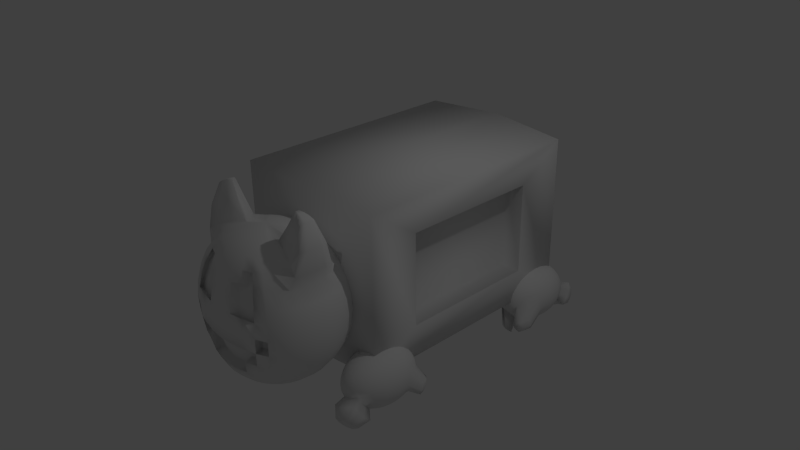 # Source: NyanCat.blend  (saved by Blender 2.68.0; exported with 4.5.12 LTS)
import bpy
from mathutils import Matrix  # noqa: F401  (used for matrix-valued properties, if any)

bpy.ops.wm.read_factory_settings(use_empty=True)
scene = bpy.context.scene
scene.name = 'Scene'

# ---- collections
col_collection_1 = bpy.data.collections.new('Collection 1'); scene.collection.children.link(col_collection_1)

# ---- materials (node trees are filled in below, after node groups)
mat_material = bpy.data.materials.new('Material')
mat_material.alpha_threshold = 0.0
mat_material.use_transparent_shadow = False
mat_material.roughness = 0.5
mat_material.line_color = (0.0, 0.0, 0.0, 1.0)

# ---- material node trees

# ---- world
world_world = bpy.data.worlds.new('World'); scene.world = world_world
world_world.color = (0.05088, 0.05088, 0.05088)
world_world.use_sun_shadow = False
world_world.sun_shadow_jitter_overblur = 0.0
world_world.cycles.sampling_method = 'MANUAL'
world_world.cycles.sample_map_resolution = 256

# ---- cameras
cam_camera = bpy.data.cameras.new('Camera')
cam_camera.clip_end = 100.0
cam_camera.lens = 35.0
cam_camera.sensor_width = 32.0
cam_camera.sensor_height = 18.0
cam_camera.ortho_scale = 7.314
cam_camera.dof.focus_distance = 0.0
cam_camera.dof.aperture_fstop = 128.0

# ---- lights
light_lamp = bpy.data.lights.new('Lamp', 'POINT')
light_lamp.transmission_factor = 0.0
light_lamp.cutoff_distance = 30.0
light_lamp.energy = 100.0
light_lamp.shadow_buffer_clip_start = 1.001
light_lamp.shadow_soft_size = 0.1
light_lamp.shadow_maximum_resolution = 0.006
light_lamp.use_absolute_resolution = True
light_lamp.cycles.use_multiple_importance_sampling = False

# ---- meshes
me_sphere_001 = bpy.data.meshes.new('Sphere.001')
me_sphere_001.from_pydata([(0.8253, -1.411, -0.5945), (0.7719, -1.411, -0.6438), (0.7291, -1.411, -0.7026), (0.6986, -1.411, -0.7686), (0.6816, -1.411, -0.8394), (0.6787, -1.411, -0.912), (0.69, -1.411, -0.9838), (0.7152, -1.411, -1.052), (0.7531, -1.411, -1.114), (0.8025, -1.411, -1.168), (0.8613, -1.411, -1.21), (0.9273, -1.411, -1.241), (0.998, -1.411, -1.258), (1.071, -1.411, -1.261), (1.143, -1.411, -1.249), (0.8302, -1.373, -0.5921), (0.7816, -1.336, -0.6391), (0.7432, -1.302, -0.6958), (0.7166, -1.272, -0.7599), (0.7027, -1.248, -0.8291), (0.7022, -1.23, -0.9006), (0.715, -1.218, -0.9718), (0.7406, -1.215, -1.04), (0.7781, -1.218, -1.102), (0.826, -1.23, -1.156), (0.8824, -1.248, -1.2), (0.9453, -1.272, -1.232), (1.012, -1.302, -1.251), (1.08, -1.336, -1.256), (1.147, -1.373, -1.247), (1.211, -1.411, -1.224), (0.8444, -1.34, -0.5852), (0.8093, -1.272, -0.6257), (0.7834, -1.21, -0.6763), (0.7678, -1.155, -0.7352), (0.7629, -1.11, -0.8), (0.769, -1.076, -0.8683), (0.786, -1.055, -0.9374), (0.813, -1.048, -1.005), (0.8491, -1.055, -1.068), (0.9965, -1.155, -1.207), (1.052, -1.21, -1.231), (1.108, -1.272, -1.243), (1.162, -1.34, -1.24), (0.8655, -1.318, -0.575), (0.8507, -1.23, -0.6056), (0.8436, -1.148, -0.6472), (0.8443, -1.076, -0.6981), (0.853, -1.017, -0.7563), (0.8691, -0.9734, -0.8198), (0.8922, -0.9464, -0.8859), (0.9213, -0.9373, -0.9523), (0.9553, -0.9464, -1.016), (0.9929, -0.9734, -1.075), (1.033, -1.017, -1.127), (1.073, -1.076, -1.17), (1.113, -1.148, -1.202), (1.15, -1.23, -1.222), (1.183, -1.318, -1.23), (0.8904, -1.311, -0.5629), (0.8996, -1.215, -0.5819), (0.9146, -1.126, -0.6128), (0.9347, -1.048, -0.6543), (0.9592, -0.9847, -0.7049), (0.9872, -0.9373, -0.7626), (1.017, -0.9081, -0.8252), (1.049, -0.8983, -0.8904), (1.081, -0.9081, -0.9555), (1.111, -0.9373, -1.018), (1.139, -0.9847, -1.076), (1.163, -1.048, -1.126), (1.184, -1.126, -1.168), (1.198, -1.215, -1.199), (1.208, -1.311, -1.218), (0.9153, -1.318, -0.5508), (0.9485, -1.23, -0.5582), (0.9856, -1.148, -0.5784), (1.025, -1.076, -0.6105), (1.065, -1.017, -0.6534), (1.105, -0.9734, -0.7054), (1.143, -0.9464, -0.7645), (1.177, -0.9373, -0.8285), (1.206, -0.9464, -0.8948), (1.229, -0.9734, -0.9609), (1.245, -1.017, -1.024), (1.254, -1.076, -1.083), (1.254, -1.148, -1.134), (1.247, -1.23, -1.175), (1.233, -1.318, -1.206), (0.9365, -1.34, -0.5406), (0.99, -1.272, -0.5382), (1.046, -1.21, -0.5492), (1.102, -1.155, -0.5734), (1.155, -1.11, -0.6098), (1.205, -1.076, -0.6569), (1.249, -1.055, -0.7131), (1.285, -1.048, -0.776), (1.312, -1.055, -0.8433), (1.33, -1.155, -1.046), (1.315, -1.21, -1.104), (1.289, -1.272, -1.155), (1.254, -1.34, -1.195), (0.9506, -1.373, -0.5338), (1.018, -1.336, -0.5247), (1.086, -1.302, -0.5298), (1.153, -1.272, -0.5486), (1.216, -1.248, -0.5806), (1.272, -1.23, -0.6246), (1.32, -1.218, -0.6787), (1.357, -1.215, -0.7409), (1.383, -1.218, -0.809), (1.396, -1.23, -0.8801), (1.395, -1.248, -0.9516), (1.382, -1.272, -1.021), (1.355, -1.302, -1.085), (1.316, -1.336, -1.142), (1.268, -1.373, -1.189), (0.9556, -1.411, -0.5314), (1.027, -1.411, -0.52), (1.1, -1.411, -0.5229), (1.171, -1.411, -0.5399), (1.237, -1.411, -0.5704), (1.296, -1.411, -0.6132), (1.345, -1.411, -0.6666), (1.383, -1.411, -0.7286), (1.408, -1.411, -0.7969), (1.419, -1.411, -0.8687), (1.416, -1.411, -0.9414), (1.399, -1.411, -1.012), (1.369, -1.411, -1.078), (1.326, -1.411, -1.137), (1.273, -1.411, -1.186), (0.9506, -1.449, -0.5338), (1.018, -1.486, -0.5247), (1.086, -1.52, -0.5298), (1.153, -1.55, -0.5486), (1.216, -1.574, -0.5806), (1.272, -1.592, -0.6246), (1.32, -1.603, -0.6787), (1.357, -1.607, -0.7409), (1.383, -1.603, -0.809), (1.396, -1.592, -0.8801), (1.395, -1.574, -0.9516), (1.382, -1.55, -1.021), (1.355, -1.52, -1.085), (1.316, -1.486, -1.142), (1.268, -1.449, -1.189), (0.9365, -1.482, -0.5406), (0.99, -1.55, -0.5382), (1.046, -1.612, -0.5492), (1.102, -1.667, -0.5734), (1.155, -1.712, -0.6098), (1.205, -1.746, -0.6569), (1.249, -1.766, -0.7131), (1.285, -1.773, -0.776), (1.312, -1.766, -0.8433), (1.329, -1.746, -0.9125), (1.335, -1.712, -0.9808), (1.33, -1.667, -1.046), (1.315, -1.612, -1.104), (1.289, -1.55, -1.155), (1.254, -1.482, -1.195), (0.9153, -1.503, -0.5508), (0.9485, -1.592, -0.5582), (0.9856, -1.674, -0.5784), (1.025, -1.746, -0.6105), (1.065, -1.805, -0.6534), (1.105, -1.848, -0.7054), (1.143, -1.875, -0.7645), (1.177, -1.884, -0.8285), (1.206, -1.875, -0.8948), (1.229, -1.848, -0.9609), (1.245, -1.805, -1.024), (1.254, -1.746, -1.083), (1.254, -1.674, -1.134), (1.247, -1.592, -1.175), (1.233, -1.503, -1.206), (0.8904, -1.511, -0.5629), (0.8996, -1.607, -0.5819), (0.9146, -1.696, -0.6128), (0.9347, -1.773, -0.6543), (0.9592, -1.837, -0.7049), (0.9872, -1.884, -0.7626), (1.017, -1.914, -0.8252), (1.049, -1.923, -0.8904), (1.081, -1.914, -0.9555), (1.288, -2.066, -1.118), (1.267, -2.089, -1.06), (1.163, -1.773, -1.126), (1.184, -1.696, -1.168), (1.198, -1.607, -1.199), (1.208, -1.511, -1.218), (0.8655, -1.503, -0.575), (0.8507, -1.592, -0.6056), (0.8436, -1.674, -0.6472), (0.8443, -1.746, -0.6981), (0.853, -1.805, -0.7563), (0.8691, -1.848, -0.8198), (0.8922, -1.875, -0.8859), (0.9213, -1.884, -0.9523), (0.9553, -1.875, -1.016), (0.9929, -1.848, -1.075), (1.033, -1.805, -1.127), (1.073, -1.746, -1.17), (1.113, -1.674, -1.202), (1.15, -1.592, -1.222), (1.183, -1.503, -1.23), (0.8873, -1.411, -0.5565), (0.8444, -1.482, -0.5852), (0.8093, -1.55, -0.6257), (0.7834, -1.612, -0.6763), (0.7678, -1.667, -0.7352), (0.7629, -1.712, -0.8), (0.769, -1.746, -0.8683), (0.786, -1.766, -0.9374), (0.813, -1.773, -1.005), (0.8491, -1.766, -1.068), (0.8928, -1.746, -1.124), (0.9426, -1.712, -1.171), (0.9965, -1.667, -1.207), (1.052, -1.612, -1.231), (1.108, -1.55, -1.243), (1.162, -1.482, -1.24), (0.8302, -1.449, -0.5921), (0.7816, -1.486, -0.6391), (0.7432, -1.52, -0.6958), (0.7166, -1.55, -0.7599), (0.7027, -1.574, -0.8291), (0.7022, -1.592, -0.9006), (0.715, -1.603, -0.9718), (0.7406, -1.607, -1.04), (0.7781, -1.603, -1.102), (0.826, -1.592, -1.156), (0.8824, -1.574, -1.2), (0.9453, -1.55, -1.232), (1.012, -1.52, -1.251), (1.08, -1.486, -1.256), (1.147, -1.449, -1.247), (1.276, -1.994, -0.9161), (1.308, -1.957, -1.008), (1.331, -1.896, -1.096), (1.343, -1.814, -1.177), (1.102, -2.047, -1.0), (1.217, -1.853, -1.238), (0.9285, -1.994, -1.085), (0.9806, -1.957, -1.167), (1.036, -1.896, -1.239), (1.092, -1.814, -1.298), (1.302, -2.027, -1.174), (1.309, -1.975, -1.225), (1.157, -2.123, -1.114), (1.184, -2.097, -1.169), (1.208, -2.056, -1.219), (1.23, -2.0, -1.264), (1.047, -2.089, -1.167), (1.08, -2.066, -1.219), (1.115, -2.027, -1.265), (1.151, -1.975, -1.302), (0.9644, -1.007, -1.251), (0.9977, -1.014, -1.289), (1.037, -1.027, -1.319), (1.081, -1.044, -1.341), (1.014, -0.8934, -1.227), (1.044, -0.9077, -1.266), (1.079, -0.9309, -1.299), (1.116, -0.9622, -1.324), (1.087, -0.8177, -1.191), (1.114, -0.8364, -1.232), (1.141, -0.8668, -1.269), (1.169, -0.9077, -1.298), (1.261, -0.8177, -1.107), (1.277, -0.8364, -1.153), (1.289, -0.8668, -1.197), (1.295, -0.9077, -1.238), (1.335, -0.8934, -1.071), (1.347, -0.9077, -1.119), (1.351, -0.9309, -1.167), (1.348, -0.9622, -1.212), (1.385, -1.007, -1.048), (1.393, -1.014, -1.097), (1.393, -1.027, -1.147), (1.383, -1.044, -1.195)], [], [(13, 12, 27, 28), (7, 6, 21, 22), (1, 0, 15, 16), (14, 13, 28, 29), (8, 7, 22, 23), (2, 1, 16, 17), (9, 8, 23, 24), (3, 2, 17, 18), (10, 9, 24, 25), (4, 3, 18, 19), (11, 10, 25, 26), (5, 4, 19, 20), (12, 11, 26, 27), (6, 5, 20, 21), (111, 112, 280, 279), (18, 17, 33, 34), (55, 40, 265, 269), (19, 18, 34, 35), (85, 84, 272, 273), (20, 19, 35, 36), (27, 26, 40, 41), (21, 20, 36, 37), (28, 27, 41, 42), (22, 21, 37, 38), (16, 15, 31, 32), (29, 28, 42, 43), (23, 22, 38, 39), (17, 16, 32, 33), (42, 41, 56, 57), (38, 37, 50, 51), (32, 31, 44, 45), (43, 42, 57, 58), (39, 38, 51, 52), (33, 32, 45, 46), (98, 85, 273, 277), (34, 33, 46, 47), (24, 23, 258, 259), (35, 34, 47, 48), (39, 52, 266, 262), (36, 35, 48, 49), (41, 40, 55, 56), (37, 36, 49, 50), (55, 54, 69, 70), (49, 48, 63, 64), (56, 55, 70, 71), (50, 49, 64, 65), (57, 56, 71, 72), (51, 50, 65, 66), (45, 44, 59, 60), (58, 57, 72, 73), (52, 51, 66, 67), (46, 45, 60, 61), (53, 52, 67, 68), (47, 46, 61, 62), (54, 53, 68, 69), (48, 47, 62, 63), (68, 67, 82, 83), (62, 61, 76, 77), (69, 68, 83, 84), (63, 62, 77, 78), (70, 69, 84, 85), (64, 63, 78, 79), (71, 70, 85, 86), (65, 64, 79, 80), (72, 71, 86, 87), (66, 65, 80, 81), (60, 59, 74, 75), (73, 72, 87, 88), (67, 66, 81, 82), (61, 60, 75, 76), (87, 86, 99, 100), (81, 80, 95, 96), (75, 74, 89, 90), (88, 87, 100, 101), (82, 81, 96, 97), (76, 75, 90, 91), (110, 111, 279, 278), (77, 76, 91, 92), (84, 83, 271, 272), (78, 77, 92, 93), (82, 97, 274, 270), (79, 78, 93, 94), (86, 85, 98, 99), (80, 79, 94, 95), (54, 55, 269, 268), (94, 93, 106, 107), (99, 98, 113, 114), (95, 94, 107, 108), (100, 99, 114, 115), (96, 95, 108, 109), (90, 89, 102, 103), (101, 100, 115, 116), (97, 96, 109, 110), (91, 90, 103, 104), (83, 82, 270, 271), (92, 91, 104, 105), (53, 54, 268, 267), (93, 92, 105, 106), (104, 103, 118, 119), (111, 110, 125, 126), (105, 104, 119, 120), (112, 111, 126, 127), (106, 105, 120, 121), (113, 112, 127, 128), (107, 106, 121, 122), (114, 113, 128, 129), (108, 107, 122, 123), (115, 114, 129, 130), (109, 108, 123, 124), (103, 102, 117, 118), (116, 115, 130, 131), (110, 109, 124, 125), (123, 122, 137, 138), (130, 129, 144, 145), (124, 123, 138, 139), (118, 117, 132, 133), (131, 130, 145, 146), (125, 124, 139, 140), (119, 118, 133, 134), (126, 125, 140, 141), (120, 119, 134, 135), (127, 126, 141, 142), (121, 120, 135, 136), (128, 127, 142, 143), (122, 121, 136, 137), (129, 128, 143, 144), (142, 141, 156, 157), (136, 135, 150, 151), (143, 142, 157, 158), (137, 136, 151, 152), (144, 143, 158, 159), (138, 137, 152, 153), (145, 144, 159, 160), (139, 138, 153, 154), (133, 132, 147, 148), (146, 145, 160, 161), (140, 139, 154, 155), (134, 133, 148, 149), (141, 140, 155, 156), (135, 134, 149, 150), (161, 160, 175, 176), (155, 154, 169, 170), (149, 148, 163, 164), (156, 155, 170, 171), (150, 149, 164, 165), (157, 156, 171, 172), (151, 150, 165, 166), (158, 157, 172, 173), (152, 151, 166, 167), (159, 158, 173, 174), (153, 152, 167, 168), (160, 159, 174, 175), (154, 153, 168, 169), (148, 147, 162, 163), (174, 173, 188, 189), (168, 167, 182, 183), (175, 174, 189, 190), (169, 168, 183, 184), (163, 162, 177, 178), (176, 175, 190, 191), (170, 169, 184, 185), (164, 163, 178, 179), (171, 170, 238, 239), (165, 164, 179, 180), (202, 203, 247, 246), (166, 165, 180, 181), (188, 173, 241, 243), (167, 166, 181, 182), (201, 202, 246, 245), (181, 180, 195, 196), (185, 200, 244, 242), (182, 181, 196, 197), (189, 188, 203, 204), (183, 182, 197, 198), (190, 189, 204, 205), (184, 183, 198, 199), (178, 177, 192, 193), (191, 190, 205, 206), (185, 184, 199, 200), (179, 178, 193, 194), (200, 201, 245, 244), (180, 179, 194, 195), (206, 205, 221, 222), (200, 199, 215, 216), (194, 193, 209, 210), (201, 200, 216, 217), (195, 194, 210, 211), (202, 201, 217, 218), (196, 195, 211, 212), (203, 202, 218, 219), (197, 196, 212, 213), (204, 203, 219, 220), (198, 197, 213, 214), (205, 204, 220, 221), (199, 198, 214, 215), (193, 192, 208, 209), (220, 219, 234, 235), (214, 213, 228, 229), (221, 220, 235, 236), (215, 214, 229, 230), (209, 208, 223, 224), (222, 221, 236, 237), (216, 215, 230, 231), (210, 209, 224, 225), (217, 216, 231, 232), (211, 210, 225, 226), (218, 217, 232, 233), (212, 211, 226, 227), (219, 218, 233, 234), (213, 212, 227, 228), (30, 14, 29), (0, 207, 15), (30, 29, 43), (15, 207, 31), (30, 43, 58), (31, 207, 44), (44, 207, 59), (30, 58, 73), (30, 73, 88), (59, 207, 74), (30, 88, 101), (74, 207, 89), (89, 207, 102), (30, 101, 116), (30, 116, 131), (102, 207, 117), (117, 207, 132), (30, 131, 146), (132, 207, 147), (30, 146, 161), (30, 161, 176), (147, 207, 162), (162, 207, 177), (30, 176, 191), (177, 207, 192), (30, 191, 206), (30, 206, 222), (192, 207, 208), (208, 207, 223), (30, 222, 237), (233, 232, 9, 10), (227, 226, 3, 4), (234, 233, 10, 11), (228, 227, 4, 5), (235, 234, 11, 12), (229, 228, 5, 6), (223, 207, 0), (236, 235, 12, 13), (230, 229, 6, 7), (224, 223, 0, 1), (237, 236, 13, 14), (231, 230, 7, 8), (225, 224, 1, 2), (30, 237, 14), (232, 231, 8, 9), (226, 225, 2, 3), (240, 239, 186, 248), (238, 242, 250, 187), (239, 238, 187, 186), (243, 241, 249, 253), (246, 247, 257, 256), (245, 246, 256, 255), (203, 188, 243, 247), (170, 185, 242, 238), (172, 171, 239, 240), (173, 172, 240, 241), (186, 187, 250, 251), (248, 186, 251, 252), (249, 248, 252, 253), (252, 251, 255, 256), (253, 252, 256, 257), (251, 250, 254, 255), (241, 240, 248, 249), (247, 243, 253, 257), (242, 244, 254, 250), (244, 245, 255, 254), (259, 258, 262, 263), (260, 259, 263, 264), (261, 260, 264, 265), (263, 262, 266, 267), (264, 263, 267, 268), (265, 264, 268, 269), (271, 270, 274, 275), (272, 271, 275, 276), (273, 272, 276, 277), (277, 276, 280, 281), (275, 274, 278, 279), (276, 275, 279, 280), (23, 39, 262, 258), (25, 24, 259, 260), (97, 110, 278, 274), (113, 98, 277, 281), (40, 26, 261, 265), (112, 113, 281, 280), (26, 25, 260, 261), (52, 53, 267, 266)])
me_sphere_001.polygons.foreach_set('use_smooth', [True] * 296)
_uv = me_sphere_001.uv_layers.new(name='UVMap')
_uv.uv.foreach_set('vector', [0.6811, 0.6981, 0.6519, 0.7132, 0.6356, 0.662, 0.6698, 0.6628, 0.5227, 0.3509, 0.4892, 0.363, 0.4552, 0.2767, 0.488, 0.2629, 0.3825, 0.6854, 0.4157, 0.6905, 0.4157, 0.7095, 0.3825, 0.7225, 0.7123, 0.6824, 0.6811, 0.6981, 0.6698, 0.6628, 0.7065, 0.6644, 0.5549, 0.3364, 0.5227, 0.3509, 0.488, 0.2629, 0.521, 0.2502, 0.3523, 0.6805, 0.3825, 0.6854, 0.3825, 0.7225, 0.3522, 0.7344, 0.5848, 0.3203, 0.5549, 0.3364, 0.521, 0.2502, 0.5528, 0.2391, 0.3262, 0.676, 0.3523, 0.6805, 0.3522, 0.7344, 0.3261, 0.7447, 0.6111, 0.303, 0.5848, 0.3203, 0.5528, 0.2391, 0.5823, 0.2299, 0.4239, 0.3785, 0.3946, 0.3814, 0.3701, 0.3192, 0.3951, 0.3054, 0.6329, 0.2852, 0.6111, 0.303, 0.5823, 0.2299, 0.6084, 0.2231, 0.4559, 0.3723, 0.4239, 0.3785, 0.3951, 0.3054, 0.4239, 0.2911, 0.6519, 0.7132, 0.626, 0.7273, 0.6052, 0.662, 0.6356, 0.662, 0.4892, 0.363, 0.4559, 0.3723, 0.4239, 0.2911, 0.4552, 0.2767, 0.1755, 0.4293, 0.2084, 0.4158, 0.3055, 0.5037, 0.2826, 0.5131, 0.3261, 0.7447, 0.3522, 0.7344, 0.3674, 0.7824, 0.3454, 0.8057, 0.8917, 0.2911, 0.8716, 0.245, 0.986, 0.2943, 1.0, 0.3263, 0.3951, 0.3054, 0.3701, 0.3192, 0.3461, 0.2601, 0.3668, 0.2359, 0.9892, 0.7825, 0.9485, 0.7827, 0.961, 0.6766, 0.9892, 0.6765, 0.4239, 0.2911, 0.3951, 0.3054, 0.3668, 0.2359, 0.3925, 0.2138, 0.6356, 0.662, 0.6052, 0.662, 0.6052, 0.5983, 0.6356, 0.6119, 0.4552, 0.2767, 0.4239, 0.2911, 0.3925, 0.2138, 0.4219, 0.1947, 0.6698, 0.6628, 0.6356, 0.662, 0.6356, 0.6119, 0.6698, 0.6283, 0.488, 0.2629, 0.4552, 0.2767, 0.4219, 0.1947, 0.454, 0.1793, 0.3825, 0.7225, 0.4157, 0.7095, 0.421, 0.7263, 0.3929, 0.7556, 0.7065, 0.6644, 0.6698, 0.6628, 0.6698, 0.6283, 0.7065, 0.6468, 0.521, 0.2502, 0.488, 0.2629, 0.454, 0.1793, 0.4876, 0.1682, 0.3522, 0.7344, 0.3825, 0.7225, 0.3929, 0.7556, 0.3674, 0.7824, 0.6698, 0.6283, 0.6356, 0.6119, 0.6519, 0.5707, 0.681, 0.5999, 0.454, 0.1793, 0.4219, 0.1947, 0.3942, 0.1294, 0.4258, 0.1127, 0.3929, 0.7556, 0.421, 0.7263, 0.4308, 0.7385, 0.4122, 0.7794, 0.7065, 0.6468, 0.6698, 0.6283, 0.681, 0.5999, 0.7122, 0.6324, 0.4876, 0.1682, 0.454, 0.1793, 0.4258, 0.1127, 0.46, 0.1028, 0.3674, 0.7824, 0.3929, 0.7556, 0.4122, 0.7794, 0.3955, 0.817, 0.286, 0.7959, 0.245, 0.7646, 0.2576, 0.693, 0.2861, 0.7147, 0.3454, 0.8057, 0.3674, 0.7824, 0.3955, 0.817, 0.3811, 0.8498, 0.5528, 0.2391, 0.521, 0.2502, 0.5755, 0.1042, 0.5976, 0.09641, 0.3668, 0.2359, 0.3461, 0.2601, 0.3261, 0.213, 0.3434, 0.1805, 0.4876, 0.1682, 0.46, 0.1028, 0.5331, 0.00181, 0.5523, 0.04719, 0.3925, 0.2138, 0.3668, 0.2359, 0.3434, 0.1805, 0.3664, 0.1523, 0.6356, 0.6119, 0.6052, 0.5983, 0.6259, 0.5459, 0.6519, 0.5707, 0.4219, 0.1947, 0.3925, 0.2138, 0.3664, 0.1523, 0.3942, 0.1294, 0.6259, 0.5459, 0.6041, 0.5264, 0.6492, 0.4873, 0.6642, 0.5126, 0.6415, 0.232, 0.6519, 0.2039, 0.7017, 0.1937, 0.6968, 0.2206, 0.6519, 0.5707, 0.6259, 0.5459, 0.6642, 0.5126, 0.682, 0.5446, 0.6362, 0.2637, 0.6415, 0.232, 0.6968, 0.2206, 0.6948, 0.2516, 0.681, 0.5999, 0.6519, 0.5707, 0.682, 0.5446, 0.7018, 0.5819, 0.6361, 0.2978, 0.6362, 0.2637, 0.6948, 0.2516, 0.696, 0.2855, 0.4122, 0.7794, 0.4308, 0.7385, 0.4437, 0.7441, 0.4375, 0.7905, 0.7122, 0.6324, 0.681, 0.5999, 0.7018, 0.5819, 0.7228, 0.6232, 0.6415, 0.333, 0.6361, 0.2978, 0.696, 0.2855, 0.7002, 0.321, 0.3955, 0.817, 0.4122, 0.7794, 0.4375, 0.7905, 0.4321, 0.8331, 0.6519, 0.368, 0.6415, 0.333, 0.7002, 0.321, 0.7072, 0.3566, 0.3811, 0.8498, 0.3955, 0.817, 0.4321, 0.8331, 0.4278, 0.8703, 0.6671, 0.4014, 0.6519, 0.368, 0.7072, 0.3566, 0.7169, 0.3912, 0.3699, 0.8765, 0.3811, 0.8498, 0.4278, 0.8703, 0.4248, 0.9006, 0.7072, 0.3566, 0.7002, 0.321, 0.7706, 0.315, 0.7736, 0.3511, 0.4278, 0.8703, 0.4321, 0.8331, 0.4719, 0.8282, 0.4784, 0.864, 0.7169, 0.3912, 0.7072, 0.3566, 0.7736, 0.3511, 0.7766, 0.3861, 0.4248, 0.9006, 0.4278, 0.8703, 0.4784, 0.864, 0.4842, 0.8932, 0.7288, 0.4232, 0.7169, 0.3912, 0.7766, 0.3861, 0.7796, 0.4189, 0.6968, 0.2206, 0.7017, 0.1937, 0.7614, 0.1886, 0.7631, 0.215, 0.682, 0.5446, 0.6642, 0.5126, 0.7143, 0.5037, 0.7213, 0.5375, 0.6948, 0.2516, 0.6968, 0.2206, 0.7631, 0.215, 0.7653, 0.2457, 0.7018, 0.5819, 0.682, 0.5446, 0.7213, 0.5375, 0.7289, 0.577, 0.696, 0.2855, 0.6948, 0.2516, 0.7653, 0.2457, 0.7678, 0.2794, 0.4375, 0.7905, 0.4437, 0.7441, 0.4577, 0.7424, 0.4649, 0.7871, 0.7228, 0.6232, 0.7018, 0.5819, 0.7289, 0.577, 0.7366, 0.6207, 0.7002, 0.321, 0.696, 0.2855, 0.7678, 0.2794, 0.7706, 0.315, 0.4321, 0.8331, 0.4375, 0.7905, 0.4649, 0.7871, 0.4719, 0.8282, 0.7289, 0.577, 0.7213, 0.5375, 0.764, 0.5506, 0.7582, 0.5861, 0.7678, 0.2794, 0.7653, 0.2457, 0.8368, 0.2468, 0.8408, 0.2806, 0.4649, 0.7871, 0.4577, 0.7424, 0.4706, 0.7335, 0.4902, 0.7698, 0.7366, 0.6207, 0.7289, 0.577, 0.7582, 0.5861, 0.7516, 0.6253, 0.7706, 0.315, 0.7678, 0.2794, 0.8408, 0.2806, 0.8422, 0.3161, 0.4719, 0.8282, 0.4649, 0.7871, 0.4902, 0.7698, 0.5086, 0.803, 0.1407, 0.4378, 0.1755, 0.4293, 0.2826, 0.5131, 0.2585, 0.519, 0.4784, 0.864, 0.4719, 0.8282, 0.5086, 0.803, 0.5251, 0.8319, 0.9485, 0.7827, 0.911, 0.7909, 0.9349, 0.6823, 0.961, 0.6766, 0.4842, 0.8932, 0.4784, 0.864, 0.5251, 0.8319, 0.5392, 0.8555, 0.7706, 0.315, 0.8422, 0.3161, 0.7887, 0.4114, 0.739, 0.4106, 0.7631, 0.215, 0.7614, 0.1886, 0.8221, 0.1896, 0.8305, 0.2161, 0.7213, 0.5375, 0.7143, 0.5037, 0.7686, 0.5204, 0.764, 0.5506, 0.7653, 0.2457, 0.7631, 0.215, 0.8305, 0.2161, 0.8368, 0.2468, 0.8821, 0.3241, 0.8917, 0.2911, 1.0, 0.3263, 0.9934, 0.3493, 0.04817, 0.4889, 0.01807, 0.4696, 0.009124, 0.4164, 0.03822, 0.4298, 0.764, 0.5506, 0.7686, 0.5204, 0.8187, 0.5601, 0.8034, 0.5819, 0.08125, 0.5008, 0.04817, 0.4889, 0.03822, 0.4298, 0.07069, 0.438, 0.7582, 0.5861, 0.764, 0.5506, 0.8034, 0.5819, 0.7854, 0.6076, 0.116, 0.5047, 0.08125, 0.5008, 0.07069, 0.438, 0.1053, 0.4407, 0.4902, 0.7698, 0.4706, 0.7335, 0.4804, 0.7189, 0.5095, 0.7411, 0.7516, 0.6253, 0.7582, 0.5861, 0.7854, 0.6076, 0.7654, 0.6363, 0.1512, 0.5006, 0.116, 0.5047, 0.1053, 0.4407, 0.1407, 0.4378, 0.5086, 0.803, 0.4902, 0.7698, 0.5095, 0.7411, 0.5367, 0.7614, 0.911, 0.7909, 0.8779, 0.8069, 0.912, 0.6934, 0.9349, 0.6823, 0.5251, 0.8319, 0.5086, 0.803, 0.5367, 0.7614, 0.5609, 0.779, 0.8655, 0.3539, 0.8821, 0.3241, 0.9934, 0.3493, 0.9818, 0.3699, 0.5392, 0.8555, 0.5251, 0.8319, 0.5609, 0.779, 0.5813, 0.7932, 0.5367, 0.7614, 0.5095, 0.7411, 0.52, 0.7055, 0.5519, 0.7096, 0.1755, 0.4293, 0.1407, 0.4378, 0.1332, 0.3532, 0.1684, 0.3497, 0.5609, 0.779, 0.5367, 0.7614, 0.5519, 0.7096, 0.5803, 0.7131, 0.2084, 0.4158, 0.1755, 0.4293, 0.1684, 0.3497, 0.202, 0.344, 0.5813, 0.7932, 0.5609, 0.779, 0.5803, 0.7131, 0.6041, 0.7158, 0.2381, 0.3975, 0.2084, 0.4158, 0.202, 0.344, 0.2327, 0.3365, 0.03822, 0.4298, 0.009124, 0.4164, 0.002778, 0.3447, 0.03117, 0.3501, 0.8034, 0.5819, 0.8187, 0.5601, 0.8571, 0.617, 0.8335, 0.6266, 0.07069, 0.438, 0.03822, 0.4298, 0.03117, 0.3501, 0.06321, 0.3534, 0.7854, 0.6076, 0.8034, 0.5819, 0.8335, 0.6266, 0.8061, 0.6384, 0.1053, 0.4407, 0.07069, 0.438, 0.06321, 0.3534, 0.09765, 0.3544, 0.5095, 0.7411, 0.4804, 0.7189, 0.4858, 0.7008, 0.52, 0.7055, 0.7654, 0.6363, 0.7854, 0.6076, 0.8061, 0.6384, 0.776, 0.652, 0.1407, 0.4378, 0.1053, 0.4407, 0.09765, 0.3544, 0.1332, 0.3532, 0.06321, 0.3534, 0.03117, 0.3501, 0.02809, 0.262, 0.05993, 0.2599, 0.8061, 0.6384, 0.8335, 0.6266, 0.8498, 0.6778, 0.8174, 0.6737, 0.09765, 0.3544, 0.06321, 0.3534, 0.05993, 0.2599, 0.0943, 0.2591, 0.52, 0.7055, 0.4858, 0.7008, 0.4858, 0.6818, 0.52, 0.6683, 0.776, 0.652, 0.8061, 0.6384, 0.8174, 0.6737, 0.7818, 0.67, 0.1332, 0.3532, 0.09765, 0.3544, 0.0943, 0.2591, 0.1299, 0.2596, 0.5519, 0.7096, 0.52, 0.7055, 0.52, 0.6683, 0.552, 0.6557, 0.1684, 0.3497, 0.1332, 0.3532, 0.1299, 0.2596, 0.1653, 0.2616, 0.5803, 0.7131, 0.5519, 0.7096, 0.552, 0.6557, 0.5804, 0.6445, 0.202, 0.344, 0.1684, 0.3497, 0.1653, 0.2616, 0.1992, 0.2648, 0.6041, 0.7158, 0.5803, 0.7131, 0.5804, 0.6445, 0.6041, 0.635, 0.2327, 0.3365, 0.202, 0.344, 0.1992, 0.2648, 0.2303, 0.2691, 0.03117, 0.3501, 0.002778, 0.3447, 0.0, 0.2654, 0.02809, 0.262, 0.2593, 0.3274, 0.2327, 0.3365, 0.2303, 0.2691, 0.2574, 0.2744, 0.1992, 0.2648, 0.1653, 0.2616, 0.1667, 0.1785, 0.2005, 0.19, 0.6041, 0.635, 0.5804, 0.6445, 0.5611, 0.5834, 0.5814, 0.5633, 0.2303, 0.2691, 0.1992, 0.2648, 0.2005, 0.19, 0.2314, 0.2055, 0.02809, 0.262, 0.0, 0.2654, 0.001214, 0.1906, 0.02943, 0.1789, 0.8498, 0.6778, 0.8779, 0.6822, 0.8779, 0.7459, 0.8499, 0.7278, 0.05993, 0.2599, 0.02809, 0.262, 0.02943, 0.1789, 0.06136, 0.1717, 0.8174, 0.6737, 0.8498, 0.6778, 0.8499, 0.7278, 0.8174, 0.7081, 0.0943, 0.2591, 0.05993, 0.2599, 0.06136, 0.1717, 0.09576, 0.1691, 0.52, 0.6683, 0.4858, 0.6818, 0.4805, 0.665, 0.5096, 0.6353, 0.7818, 0.67, 0.8174, 0.6737, 0.8174, 0.7081, 0.7818, 0.6875, 0.1299, 0.2596, 0.0943, 0.2591, 0.09576, 0.1691, 0.1313, 0.1714, 0.552, 0.6557, 0.52, 0.6683, 0.5096, 0.6353, 0.5368, 0.6077, 0.1653, 0.2616, 0.1299, 0.2596, 0.1313, 0.1714, 0.1667, 0.1785, 0.5804, 0.6445, 0.552, 0.6557, 0.5368, 0.6077, 0.5611, 0.5834, 0.7818, 0.6875, 0.8174, 0.7081, 0.8062, 0.7365, 0.7761, 0.702, 0.1313, 0.1714, 0.09576, 0.1691, 0.1018, 0.09833, 0.1372, 0.102, 0.5368, 0.6077, 0.5096, 0.6353, 0.4903, 0.6114, 0.5087, 0.5731, 0.1667, 0.1785, 0.1313, 0.1714, 0.1372, 0.102, 0.1723, 0.1131, 0.5611, 0.5834, 0.5368, 0.6077, 0.5087, 0.5731, 0.5253, 0.5393, 0.2005, 0.19, 0.1667, 0.1785, 0.1723, 0.1131, 0.2055, 0.1311, 0.5814, 0.5633, 0.5611, 0.5834, 0.5253, 0.5393, 0.5394, 0.5114, 0.2314, 0.2055, 0.2005, 0.19, 0.2055, 0.1311, 0.2356, 0.1555, 0.02943, 0.1789, 0.001214, 0.1906, 0.006234, 0.1317, 0.03501, 0.1135, 0.8499, 0.7278, 0.8779, 0.7459, 0.8572, 0.7984, 0.8336, 0.7691, 0.06136, 0.1717, 0.02943, 0.1789, 0.03501, 0.1135, 0.06728, 0.1022, 0.8174, 0.7081, 0.8499, 0.7278, 0.8336, 0.7691, 0.8062, 0.7365, 0.09576, 0.1691, 0.06136, 0.1717, 0.06728, 0.1022, 0.1018, 0.09833, 0.5096, 0.6353, 0.4805, 0.665, 0.4706, 0.6528, 0.4903, 0.6114, 0.8336, 0.7691, 0.8572, 0.7984, 0.8189, 0.8316, 0.8035, 0.7952, 0.1106, 0.8275, 0.07492, 0.8198, 0.08175, 0.7638, 0.1179, 0.768, 0.8062, 0.7365, 0.8336, 0.7691, 0.8035, 0.7952, 0.7854, 0.7545, 0.1462, 0.83, 0.1106, 0.8275, 0.1179, 0.768, 0.1536, 0.7694, 0.4903, 0.6114, 0.4706, 0.6528, 0.4577, 0.6472, 0.465, 0.6003, 0.7761, 0.702, 0.8062, 0.7365, 0.7854, 0.7545, 0.7655, 0.7112, 0.1802, 0.8273, 0.1462, 0.83, 0.1536, 0.7694, 0.1875, 0.7678, 0.5087, 0.5731, 0.4903, 0.6114, 0.465, 0.6003, 0.4721, 0.557, 0.1723, 0.1131, 0.1372, 0.102, 0.1539, 0.05556, 0.2025, 0.07092, 0.5253, 0.5393, 0.5087, 0.5731, 0.4721, 0.557, 0.4787, 0.5188, 0.7676, 0.09731, 0.7591, 0.05741, 0.8255, 0.0301, 0.8373, 0.08545, 0.5394, 0.5114, 0.5253, 0.5393, 0.4787, 0.5188, 0.4845, 0.4873, 0.2478, 0.63, 0.245, 0.5869, 0.3112, 0.5626, 0.315, 0.6224, 0.07492, 0.8198, 0.04045, 0.8074, 0.0466, 0.7569, 0.08175, 0.7638, 0.7676, 0.1359, 0.7676, 0.09731, 0.8373, 0.08545, 0.8373, 0.139, 0.0466, 0.7569, 0.01378, 0.7477, 0.01399, 0.6967, 0.04685, 0.697, 0.8967, 0.5808, 0.878, 0.5126, 0.937, 0.4873, 0.9629, 0.5819, 0.08175, 0.7638, 0.0466, 0.7569, 0.04685, 0.697, 0.08202, 0.6972, 0.8035, 0.7952, 0.8189, 0.8316, 0.7688, 0.8406, 0.7641, 0.8022, 0.1179, 0.768, 0.08175, 0.7638, 0.08202, 0.6972, 0.1182, 0.6973, 0.7854, 0.7545, 0.8035, 0.7952, 0.7641, 0.8022, 0.7583, 0.7594, 0.1536, 0.7694, 0.1179, 0.768, 0.1182, 0.6973, 0.1539, 0.6972, 0.465, 0.6003, 0.4577, 0.6472, 0.4438, 0.6489, 0.4376, 0.6037, 0.7655, 0.7112, 0.7854, 0.7545, 0.7583, 0.7594, 0.7517, 0.7137, 0.1875, 0.7678, 0.1536, 0.7694, 0.1539, 0.6972, 0.1877, 0.6971, 0.4721, 0.557, 0.465, 0.6003, 0.4376, 0.6037, 0.4323, 0.5619, 0.7591, 0.1717, 0.7676, 0.1359, 0.8373, 0.139, 0.8254, 0.1886, 0.4787, 0.5188, 0.4721, 0.557, 0.4323, 0.5619, 0.4281, 0.5251, 0.7517, 0.7137, 0.7583, 0.7594, 0.729, 0.7503, 0.7367, 0.7091, 0.1877, 0.6971, 0.1539, 0.6972, 0.147, 0.6246, 0.181, 0.6259, 0.4323, 0.5619, 0.4376, 0.6037, 0.4123, 0.6211, 0.3956, 0.5871, 0.2185, 0.6968, 0.1877, 0.6971, 0.181, 0.6259, 0.2122, 0.6297, 0.4281, 0.5251, 0.4323, 0.5619, 0.3956, 0.5871, 0.3814, 0.5572, 0.245, 0.6964, 0.2185, 0.6968, 0.2122, 0.6297, 0.2394, 0.636, 0.04685, 0.697, 0.01399, 0.6967, 0.00915, 0.6453, 0.04116, 0.6366, 0.7688, 0.8406, 0.7721, 0.8729, 0.7083, 0.8533, 0.7145, 0.8239, 0.08202, 0.6972, 0.04685, 0.697, 0.04116, 0.6366, 0.0757, 0.6301, 0.7641, 0.8022, 0.7688, 0.8406, 0.7145, 0.8239, 0.7215, 0.7891, 0.1182, 0.6973, 0.08202, 0.6972, 0.0757, 0.6301, 0.1114, 0.6261, 0.7583, 0.7594, 0.7641, 0.8022, 0.7215, 0.7891, 0.729, 0.7503, 0.1539, 0.6972, 0.1182, 0.6973, 0.1114, 0.6261, 0.147, 0.6246, 0.4376, 0.6037, 0.4438, 0.6489, 0.4309, 0.6577, 0.4123, 0.6211, 0.7215, 0.7891, 0.7145, 0.8239, 0.6644, 0.7841, 0.6821, 0.7579, 0.1114, 0.6261, 0.0757, 0.6301, 0.06375, 0.5728, 0.09875, 0.5652, 0.729, 0.7503, 0.7215, 0.7891, 0.6821, 0.7579, 0.7018, 0.7288, 0.147, 0.6246, 0.1114, 0.6261, 0.09875, 0.5652, 0.1341, 0.5626, 0.4123, 0.6211, 0.4309, 0.6577, 0.421, 0.6724, 0.393, 0.6498, 0.7367, 0.7091, 0.729, 0.7503, 0.7018, 0.7288, 0.7229, 0.6981, 0.6047, 0.4703, 0.5734, 0.4873, 0.5526, 0.4296, 0.5844, 0.4137, 0.3956, 0.5871, 0.4123, 0.6211, 0.393, 0.6498, 0.3675, 0.6288, 0.6317, 0.4464, 0.6047, 0.4703, 0.5844, 0.4137, 0.6125, 0.3931, 0.3814, 0.5572, 0.3956, 0.5871, 0.3675, 0.6288, 0.3456, 0.6102, 0.7083, 0.8533, 0.7031, 0.8763, 0.6376, 0.8243, 0.6494, 0.8065, 0.04116, 0.6366, 0.00915, 0.6453, 0.0, 0.6014, 0.0304, 0.585, 0.7145, 0.8239, 0.7083, 0.8533, 0.6494, 0.8065, 0.6644, 0.7841, 0.0757, 0.6301, 0.04116, 0.6366, 0.0304, 0.585, 0.06375, 0.5728, 0.7443, 0.6668, 0.7123, 0.6824, 0.7065, 0.6644, 0.4157, 0.6905, 0.4505, 0.6957, 0.4157, 0.7095, 0.7443, 0.6668, 0.7065, 0.6644, 0.7065, 0.6468, 0.4157, 0.7095, 0.4505, 0.6957, 0.421, 0.7263, 0.7443, 0.6668, 0.7065, 0.6468, 0.7122, 0.6324, 0.421, 0.7263, 0.4505, 0.6957, 0.4308, 0.7385, 0.4308, 0.7385, 0.4505, 0.6957, 0.4437, 0.7441, 0.7443, 0.6668, 0.7122, 0.6324, 0.7228, 0.6232, 0.7443, 0.6668, 0.7228, 0.6232, 0.7366, 0.6207, 0.4437, 0.7441, 0.4505, 0.6957, 0.4577, 0.7424, 0.7443, 0.6668, 0.7366, 0.6207, 0.7516, 0.6253, 0.4577, 0.7424, 0.4505, 0.6957, 0.4706, 0.7335, 0.4706, 0.7335, 0.4505, 0.6957, 0.4804, 0.7189, 0.7443, 0.6668, 0.7516, 0.6253, 0.7654, 0.6363, 0.7443, 0.6668, 0.7654, 0.6363, 0.776, 0.652, 0.4804, 0.7189, 0.4505, 0.6957, 0.4858, 0.7008, 0.4858, 0.7008, 0.4505, 0.6957, 0.4858, 0.6818, 0.7443, 0.6668, 0.776, 0.652, 0.7818, 0.67, 0.4858, 0.6818, 0.4505, 0.6957, 0.4805, 0.665, 0.7443, 0.6668, 0.7818, 0.67, 0.7818, 0.6875, 0.7443, 0.6668, 0.7818, 0.6875, 0.7761, 0.702, 0.4805, 0.665, 0.4505, 0.6957, 0.4706, 0.6528, 0.4706, 0.6528, 0.4505, 0.6957, 0.4577, 0.6472, 0.7443, 0.6668, 0.7761, 0.702, 0.7655, 0.7112, 0.4577, 0.6472, 0.4505, 0.6957, 0.4438, 0.6489, 0.7443, 0.6668, 0.7655, 0.7112, 0.7517, 0.7137, 0.7443, 0.6668, 0.7517, 0.7137, 0.7367, 0.7091, 0.4438, 0.6489, 0.4505, 0.6957, 0.4309, 0.6577, 0.4309, 0.6577, 0.4505, 0.6957, 0.421, 0.6724, 0.7443, 0.6668, 0.7367, 0.7091, 0.7229, 0.6981, 0.6361, 0.3685, 0.6125, 0.3931, 0.5848, 0.3203, 0.6111, 0.303, 0.4488, 0.444, 0.4158, 0.4371, 0.3946, 0.3814, 0.4239, 0.3785, 0.6644, 0.7841, 0.6494, 0.8065, 0.6042, 0.7397, 0.626, 0.7273, 0.4836, 0.4451, 0.4488, 0.444, 0.4239, 0.3785, 0.4559, 0.3723, 0.6821, 0.7579, 0.6644, 0.7841, 0.626, 0.7273, 0.6519, 0.7132, 0.5186, 0.4402, 0.4836, 0.4451, 0.4559, 0.3723, 0.4892, 0.363, 0.421, 0.6724, 0.4505, 0.6957, 0.4157, 0.6905, 0.7018, 0.7288, 0.6821, 0.7579, 0.6519, 0.7132, 0.6811, 0.6981, 0.5526, 0.4296, 0.5186, 0.4402, 0.4892, 0.363, 0.5227, 0.3509, 0.393, 0.6498, 0.421, 0.6724, 0.4157, 0.6905, 0.3825, 0.6854, 0.7229, 0.6981, 0.7018, 0.7288, 0.6811, 0.6981, 0.7123, 0.6824, 0.5844, 0.4137, 0.5526, 0.4296, 0.5227, 0.3509, 0.5549, 0.3364, 0.3675, 0.6288, 0.393, 0.6498, 0.3825, 0.6854, 0.3523, 0.6805, 0.7443, 0.6668, 0.7229, 0.6981, 0.7123, 0.6824, 0.6125, 0.3931, 0.5844, 0.4137, 0.5549, 0.3364, 0.5848, 0.3203, 0.3456, 0.6102, 0.3675, 0.6288, 0.3523, 0.6805, 0.3262, 0.676, 0.2486, 0.09597, 0.2025, 0.07092, 0.2482, 0.009737, 0.2774, 0.02561, 0.6362, 0.1886, 0.6415, 0.1057, 0.7093, 0.1127, 0.706, 0.1653, 0.2025, 0.07092, 0.1539, 0.05556, 0.2174, 0.0, 0.2482, 0.009737, 0.1772, 0.8487, 0.245, 0.83, 0.222, 0.9077, 0.1789, 0.9196, 0.8373, 0.08545, 0.8255, 0.0301, 0.885, 0.05693, 0.8925, 0.09202, 0.8373, 0.139, 0.8373, 0.08545, 0.8925, 0.09202, 0.8925, 0.126, 0.2451, 0.6809, 0.2478, 0.63, 0.315, 0.6224, 0.3112, 0.693, 0.8779, 0.649, 0.8967, 0.5808, 0.9629, 0.5819, 0.9369, 0.6765, 0.2055, 0.1311, 0.1723, 0.1131, 0.2025, 0.07092, 0.2486, 0.09597, 0.2356, 0.1555, 0.2055, 0.1311, 0.2486, 0.09597, 0.2904, 0.1297, 0.733, 0.1568, 0.706, 0.1653, 0.7093, 0.1127, 0.7362, 0.1072, 0.2275, 0.9346, 0.2308, 0.9553, 0.1746, 0.9708, 0.1769, 0.9486, 0.222, 0.9077, 0.2275, 0.9346, 0.1769, 0.9486, 0.1789, 0.9196, 0.7591, 0.09968, 0.7362, 0.1072, 0.733, 0.04874, 0.7562, 0.04703, 0.1789, 0.9196, 0.1769, 0.9486, 0.1262, 0.9347, 0.1358, 0.9077, 0.7362, 0.1072, 0.7093, 0.1127, 0.706, 0.05057, 0.733, 0.04874, 0.2904, 0.1297, 0.2486, 0.09597, 0.2774, 0.02561, 0.304, 0.04702, 0.1091, 0.83, 0.1772, 0.8487, 0.1789, 0.9196, 0.1358, 0.9077, 0.6415, 0.1057, 0.6361, 0.00771, 0.706, 0.05057, 0.7093, 0.1127, 0.8254, 0.1886, 0.8373, 0.139, 0.8925, 0.126, 0.885, 0.1574, 0.5976, 0.09641, 0.5755, 0.1042, 0.5523, 0.04719, 0.5758, 0.04275, 0.6181, 0.09005, 0.5976, 0.09641, 0.5758, 0.04275, 0.5984, 0.04176, 0.6361, 0.08531, 0.6181, 0.09005, 0.5984, 0.04176, 0.6195, 0.04424, 0.5758, 0.04275, 0.5523, 0.04719, 0.5331, 0.00181, 0.5577, 0.0, 0.5984, 0.04176, 0.5758, 0.04275, 0.5577, 0.0, 0.5822, 0.00328, 0.2641, 0.8421, 0.2451, 0.842, 0.245, 0.7959, 0.2641, 0.8029, 0.7411, 0.4356, 0.739, 0.4106, 0.7887, 0.4114, 0.7879, 0.4364, 0.7432, 0.46, 0.7411, 0.4356, 0.7879, 0.4364, 0.7853, 0.4607, 0.7452, 0.4828, 0.7432, 0.46, 0.7853, 0.4607, 0.781, 0.4833, 0.781, 0.4833, 0.7853, 0.4607, 0.8216, 0.4654, 0.8119, 0.4873, 0.2895, 0.5542, 0.2658, 0.5626, 0.2585, 0.519, 0.2826, 0.5131, 0.3117, 0.5407, 0.2895, 0.5542, 0.2826, 0.5131, 0.3055, 0.5037, 0.521, 0.2502, 0.4876, 0.1682, 0.5523, 0.04719, 0.5755, 0.1042, 0.5823, 0.2299, 0.5528, 0.2391, 0.5976, 0.09641, 0.6181, 0.09005, 0.1512, 0.5006, 0.1407, 0.4378, 0.2585, 0.519, 0.2658, 0.5626, 0.315, 0.837, 0.2877, 0.8034, 0.296, 0.693, 0.315, 0.7164, 0.8716, 0.245, 0.8422, 0.1886, 0.9656, 0.2552, 0.986, 0.2943, 0.2084, 0.4158, 0.2381, 0.3975, 0.3261, 0.491, 0.3055, 0.5037, 0.6084, 0.2231, 0.5823, 0.2299, 0.6181, 0.09005, 0.6361, 0.08531, 0.8425, 0.3792, 0.8655, 0.3539, 0.9818, 0.3699, 0.9659, 0.3875])
me_sphere_001.use_remesh_preserve_volume = False
me_sphere_001.use_remesh_preserve_attributes = False
me_sphere_001.use_mirror_vertex_groups = False
me_sphere_001.update()
me_sphere = bpy.data.meshes.new('Sphere')
me_sphere.from_pydata([(3.445e-07, 0.1806, 0.9808), (3.631e-07, 0.3542, 0.9239), (3.631e-07, 0.5143, 0.8315), (4.003e-07, 0.6545, 0.7071), (4.152e-07, 0.7696, 0.5556), (3.705e-07, 0.8552, 0.3827), (4.749e-07, 0.9078, 0.1951), (3.407e-07, 0.9256, 1.192e-07), (4.749e-07, 0.9078, -0.1951), (3.407e-07, 0.8552, -0.3827), (4.152e-07, 0.7696, -0.5556), (4.003e-07, 0.6545, -0.7071), (3.929e-07, 0.5143, -0.8315), (3.556e-07, 0.3542, -0.9239), (3.147e-07, 0.1806, -0.9808), (0.03806, 0.1771, 0.9808), (0.07466, 0.3474, 0.9239), (0.1084, 0.5044, 0.8315), (0.138, 0.6419, 0.7071), (0.1622, 0.7548, 0.5556), (0.1802, 0.8387, 0.3827), (0.1913, 0.8904, 0.1951), (0.1951, 0.9078, 1.192e-07), (0.1913, 0.8904, -0.1951), (0.1802, 0.8387, -0.3827), (0.1622, 0.7548, -0.5556), (0.138, 0.6419, -0.7071), (0.1084, 0.5044, -0.8315), (0.07466, 0.3474, -0.9239), (0.03806, 0.1771, -0.9808), (0.07466, 0.1668, 0.9808), (0.1464, 0.3273, 0.9239), (0.2126, 0.4751, 0.8315), (0.2706, 0.6047, 0.7071), (0.3182, 0.711, 0.5556), (0.3536, 0.7901, 0.3827), (0.3753, 0.8387, 0.1951), (0.3827, 0.8552, 1.192e-07), (0.3753, 0.8387, -0.1951), (0.3536, 0.7901, -0.3827), (0.3182, 0.711, -0.5556), (0.2706, 0.6047, -0.7071), (0.2126, 0.4751, -0.8315), (0.1464, 0.3273, -0.9239), (0.07466, 0.1668, -0.9808), (0.1084, 0.1501, 0.9808), (0.2126, 0.2945, 0.9239), (0.3087, 0.4276, 0.8315), (0.3928, 0.5442, 0.7071), (0.4619, 0.6399, 0.5556), (0.5133, 0.711, 0.3827), (0.5449, 0.7548, 0.1951), (0.5556, 0.7696, 1.192e-07), (0.5449, 0.7548, -0.1951), (0.5133, 0.711, -0.3827), (0.4619, 0.6399, -0.5556), (0.3928, 0.5442, -0.7071), (0.3087, 0.4276, -0.8315), (0.2126, 0.2945, -0.9239), (0.1084, 0.1501, -0.9808), (0.138, 0.1277, 0.9808), (0.2706, 0.2505, 0.9239), (0.3928, 0.3636, 0.8315), (0.5, 0.4628, 0.7071), (0.5879, 0.5442, 0.5556), (0.6533, 0.6047, 0.3827), (0.6935, 0.6419, 0.1951), (0.7071, 0.6545, 1.192e-07), (0.6935, 0.6419, -0.1951), (0.6533, 0.6047, -0.3827), (0.5879, 0.5442, -0.5556), (0.5, 0.4628, -0.7071), (0.3928, 0.3636, -0.8315), (0.2706, 0.2505, -0.9239), (0.138, 0.1277, -0.9808), (0.1622, 0.1003, 0.9808), (0.3182, 0.1968, 0.9239), (0.4619, 0.2857, 0.8315), (0.5879, 0.3636, 0.7071), (0.6913, 0.4276, 0.5556), (0.7682, 0.4751, 0.3827), (0.8155, 0.5044, 0.1951), (0.8315, 0.5143, 1.192e-07), (0.8155, 0.5044, -0.1951), (0.7682, 0.4751, -0.3827), (0.6913, 0.4276, -0.5556), (0.5879, 0.3636, -0.7071), (0.4619, 0.2857, -0.8315), (0.3182, 0.1968, -0.9239), (0.1622, 0.1003, -0.9808), (0.3185, 0.06911, 0.9258), (0.4985, 0.1356, 0.8965), (0.6707, 0.1968, 0.83), (0.8283, 0.2505, 0.7289), (0.7682, 0.2945, 0.5556), (0.8536, 0.3273, 0.3827), (0.9061, 0.3474, 0.1951), (0.9239, 0.3542, 1.192e-07), (0.9061, 0.3474, -0.1951), (0.8536, 0.3273, -0.3827), (0.7682, 0.2945, -0.5556), (0.6533, 0.2505, -0.7071), (0.5133, 0.1968, -0.8315), (0.3536, 0.1356, -0.9239), (0.1802, 0.06911, -0.9808), (0.3295, 0.03523, 0.9275), (0.6668, 0.02426, 1.342), (0.5999, 0.01237, 1.352), (0.868, 0.1277, 0.7351), (0.8155, 0.1501, 0.5556), (0.9061, 0.1668, 0.3827), (0.9619, 0.1771, 0.1951), (0.9808, 0.1806, 1.192e-07), (0.9619, 0.1771, -0.1951), (0.9061, 0.1668, -0.3827), (0.8155, 0.1501, -0.5556), (0.6935, 0.1277, -0.7071), (0.5449, 0.1003, -0.8315), (0.3753, 0.06911, -0.9239), (0.1913, 0.03523, -0.9808), (0.3332, -1.778e-08, 0.9281), (0.775, 0.08795, 1.282), (0.7197, 0.0691, 1.317), (0.8814, -5.304e-08, 0.7372), (0.8315, -9.038e-08, 0.5556), (0.9239, -1.318e-07, 0.3827), (0.9808, -1.318e-07, 0.1951), (1.0, -9.038e-08, 1.192e-07), (0.9808, -1.318e-07, -0.1951), (0.9239, -3.52e-08, -0.3827), (0.8315, -9.038e-08, -0.5556), (0.7071, -4.9e-08, -0.7071), (0.5556, -8.348e-08, -0.8315), (0.3827, -1.451e-08, -0.9239), (0.1951, 6.175e-09, -0.9808), (0.3295, -0.03523, 0.9275), (0.6592, 0.0476, 1.341), (0.596, 0.02426, 1.351), (0.868, -0.1277, 0.7351), (0.8155, -0.1501, 0.5556), (0.9061, -0.1668, 0.3827), (0.9619, -0.1771, 0.1951), (0.9808, -0.1806, 1.192e-07), (0.9619, -0.1771, -0.1951), (0.9061, -0.1668, -0.3827), (0.8155, -0.1501, -0.5556), (0.6935, -0.1277, -0.7071), (0.5449, -0.1003, -0.8315), (0.3753, -0.06911, -0.9239), (0.1913, -0.03523, -0.9808), (0.3185, -0.06911, 0.9258), (0.4985, -0.1356, 0.8965), (0.6707, -0.1968, 0.83), (0.8283, -0.2505, 0.7289), (0.7682, -0.2898, 0.5556), (0.8536, -0.3211, 0.3827), (0.9061, -0.3421, 0.1951), (0.9239, -0.3505, 1.192e-07), (0.9061, -0.3446, -0.1951), (0.8536, -0.3263, -0.3827), (0.7682, -0.2945, -0.5556), (0.6533, -0.2505, -0.7071), (0.5133, -0.1968, -0.8315), (0.3536, -0.1356, -0.9239), (0.1802, -0.06911, -0.9808), (0.1622, -0.1003, 0.9808), (0.3182, -0.1968, 0.9239), (0.4619, -0.2823, 0.8315), (0.5879, -0.3504, 0.7071), (0.6913, -0.4033, 0.5556), (0.7682, -0.4436, 0.3827), (0.8155, -0.4726, 0.1951), (0.8315, -0.4854, 1.192e-07), (0.8155, -0.479, -0.1951), (0.7682, -0.4585, -0.3827), (0.6913, -0.4211, -0.5556), (0.5879, -0.3633, -0.7071), (0.4619, -0.2857, -0.8315), (0.3182, -0.1968, -0.9239), (0.1622, -0.1003, -0.9808), (0.138, -0.1277, 0.9808), (0.2706, -0.2501, 0.9239), (0.3928, -0.3526, 0.8315), (0.5, -0.4312, 0.7071), (0.5879, -0.4899, 0.5556), (0.6533, -0.5339, 0.3827), (0.6935, -0.5673, 0.1951), (0.7071, -0.5828, 1.192e-07), (0.6935, -0.5772, -0.1951), (0.6533, -0.5582, -0.3827), (0.5879, -0.52, -0.5556), (0.5, -0.4566, -0.7071), (0.3928, -0.3636, -0.8315), (0.2706, -0.2505, -0.9239), (0.1379, -0.1277, -0.9808), (0.1084, -0.1501, 0.9808), (0.2126, -0.2927, 0.9239), (0.3087, -0.4079, 0.8315), (0.3928, -0.4929, 0.7071), (0.4619, -0.5532, 0.5556), (0.5133, -0.5966, 0.3827), (0.5449, -0.6313, 0.1951), (0.5556, -0.648, 1.192e-07), (0.5449, -0.6445, -0.1951), (0.5133, -0.6296, -0.3827), (0.4619, -0.594, -0.5556), (0.3928, -0.5285, -0.7071), (0.3087, -0.427, -0.8315), (0.2126, -0.2945, -0.9239), (0.1084, -0.1501, -0.9808), (3.258e-07, 6.175e-09, -1.0), (0.07466, -0.1668, 0.9808), (0.1464, -0.3241, 0.9239), (0.2126, -0.4487, 0.8315), (0.2706, -0.5384, 0.7071), (0.2795, -0.598, 0.5727), (0.3753, -0.6741, 0.1951), (0.3827, -0.6911, 1.192e-07), (0.3753, -0.6903, -0.1951), (0.3536, -0.6802, -0.3827), (0.3182, -0.6475, -0.5556), (0.2706, -0.5808, -0.7071), (0.2126, -0.4731, -0.8315), (0.1464, -0.3273, -0.9239), (0.07466, -0.1668, -0.9808), (0.03806, -0.1771, 0.9808), (0.07466, -0.3438, 0.9239), (0.1084, -0.4757, 0.8315), (0.1379, -0.5703, 0.7071), (0.1622, -0.6333, 0.5556), (0.1802, -0.6747, 0.3827), (0.1913, -0.7083, 0.1951), (0.1951, -0.7258, 1.192e-07), (0.1913, -0.7266, -0.1951), (0.1622, -0.6847, -0.5556), (0.1379, -0.615, -0.7071), (0.1084, -0.5017, -0.8315), (0.07466, -0.3474, -0.9239), (0.03806, -0.1771, -0.9808), (2.774e-07, -0.1806, 0.9808), (2.513e-07, -0.3505, 0.9239), (2.29e-07, -0.4854, 0.8315), (2.215e-07, -0.5828, 0.7071), (2.215e-07, -0.648, 0.5556), (1.47e-07, -0.6911, 0.3827), (1.023e-07, -0.7258, 0.1951), (1.619e-07, -0.7436, 1.192e-07), (1.023e-07, -0.744, -0.1951), (2.215e-07, -0.6995, -0.5556), (2.215e-07, -0.6275, -0.7071), (2.141e-07, -0.5115, -0.8315), (3.109e-07, -0.3542, -0.9239), (3.147e-07, -0.1806, -0.9808), (5.491e-08, -1.614e-07, 1.0), (0.4772, 0.05007, 1.147), (0.6077, 0.09822, 1.126), (0.7324, 0.1426, 1.077), (0.8466, 0.1815, 1.004), (0.4851, 0.02553, 1.148), (0.8754, 0.09252, 1.009), (0.4878, -2.52e-08, 1.149), (0.8851, -5.075e-08, 1.01), (0.4851, -0.02553, 1.148), (0.8754, -0.09252, 1.009), (0.4772, -0.05007, 1.147), (0.6077, -0.09822, 1.126), (0.7324, -0.1426, 1.077), (0.8466, -0.1815, 1.004), (0.7306, 0.03523, 1.319), (0.789, 0.04484, 1.284), (0.6012, -8.462e-09, 1.352), (0.6693, -1.592e-08, 1.342), (0.7343, -2.208e-08, 1.32), (0.7937, -2.084e-08, 1.285), (0.5999, -0.01237, 1.352), (0.6668, -0.02426, 1.342), (0.7306, -0.03523, 1.319), (0.789, -0.04484, 1.284), (0.596, -0.02426, 1.351), (0.6592, -0.0476, 1.341), (0.7197, -0.0691, 1.317), (0.775, -0.08795, 1.282), (0.4424, -0.4275, 0.6522), (0.5115, -0.4878, 0.5007), (0.5629, -0.5312, 0.3278), (0.5945, -0.5659, 0.1402), (0.3202, -0.473, 0.6522), (0.3291, -0.5326, 0.5178), (0.4031, -0.5747, 0.3278), (0.4249, -0.6087, 0.1402), (0.2118, -0.5679, 0.5007), (0.2298, -0.6093, 0.3278), (0.2409, -0.6429, 0.1402), (0.6823, -0.4709, 0.01317), (0.6687, -0.4654, -0.1819), (0.5307, -0.5361, 0.01317), (0.52, -0.5326, -0.1819), (0.4884, -0.5177, -0.3695), (0.3505, -0.5784, -0.1819), (0.3287, -0.5683, -0.3695), (0.2933, -0.5356, -0.5424), (0.1665, -0.6147, -0.1819), (0.1554, -0.606, -0.3695), (0.1374, -0.5728, -0.5424), (0.0, -0.6321, -0.1819), (0.0, -0.6225, -0.3695), (0.0, -0.5876, -0.5424)], [], [(4, 3, 18, 19), (11, 10, 25, 26), (5, 4, 19, 20), (12, 11, 26, 27), (6, 5, 20, 21), (13, 12, 27, 28), (7, 6, 21, 22), (1, 0, 15, 16), (14, 13, 28, 29), (8, 7, 22, 23), (2, 1, 16, 17), (9, 8, 23, 24), (3, 2, 17, 18), (10, 9, 24, 25), (23, 22, 37, 38), (17, 16, 31, 32), (24, 23, 38, 39), (18, 17, 32, 33), (25, 24, 39, 40), (19, 18, 33, 34), (26, 25, 40, 41), (20, 19, 34, 35), (27, 26, 41, 42), (21, 20, 35, 36), (28, 27, 42, 43), (22, 21, 36, 37), (16, 15, 30, 31), (29, 28, 43, 44), (42, 41, 56, 57), (36, 35, 50, 51), (43, 42, 57, 58), (37, 36, 51, 52), (31, 30, 45, 46), (44, 43, 58, 59), (38, 37, 52, 53), (32, 31, 46, 47), (39, 38, 53, 54), (33, 32, 47, 48), (40, 39, 54, 55), (34, 33, 48, 49), (41, 40, 55, 56), (35, 34, 49, 50), (55, 54, 69, 70), (49, 48, 63, 64), (56, 55, 70, 71), (50, 49, 64, 65), (57, 56, 71, 72), (51, 50, 65, 66), (58, 57, 72, 73), (52, 51, 66, 67), (46, 45, 60, 61), (59, 58, 73, 74), (53, 52, 67, 68), (47, 46, 61, 62), (54, 53, 68, 69), (48, 47, 62, 63), (74, 73, 88, 89), (68, 67, 82, 83), (62, 61, 76, 77), (69, 68, 83, 84), (63, 62, 77, 78), (70, 69, 84, 85), (64, 63, 78, 79), (71, 70, 85, 86), (65, 64, 79, 80), (72, 71, 86, 87), (66, 65, 80, 81), (73, 72, 87, 88), (67, 66, 81, 82), (61, 60, 75, 76), (87, 86, 101, 102), (81, 80, 95, 96), (88, 87, 102, 103), (82, 81, 96, 97), (76, 75, 90, 91), (89, 88, 103, 104), (83, 82, 97, 98), (77, 76, 91, 92), (84, 83, 98, 99), (78, 77, 92, 93), (85, 84, 99, 100), (79, 78, 93, 94), (86, 85, 100, 101), (80, 79, 94, 95), (100, 99, 114, 115), (94, 93, 108, 109), (101, 100, 115, 116), (95, 94, 109, 110), (102, 101, 116, 117), (96, 95, 110, 111), (103, 102, 117, 118), (97, 96, 111, 112), (138, 123, 261, 263), (104, 103, 118, 119), (98, 97, 112, 113), (108, 93, 257, 259), (99, 98, 113, 114), (90, 105, 258, 254), (119, 118, 133, 134), (113, 112, 127, 128), (153, 138, 263, 267), (114, 113, 128, 129), (92, 91, 255, 256), (115, 114, 129, 130), (109, 108, 123, 124), (116, 115, 130, 131), (110, 109, 124, 125), (117, 116, 131, 132), (111, 110, 125, 126), (118, 117, 132, 133), (112, 111, 126, 127), (152, 153, 267, 266), (132, 131, 146, 147), (126, 125, 140, 141), (133, 132, 147, 148), (127, 126, 141, 142), (120, 135, 262, 260), (134, 133, 148, 149), (128, 127, 142, 143), (91, 90, 254, 255), (129, 128, 143, 144), (151, 152, 266, 265), (130, 129, 144, 145), (124, 123, 138, 139), (131, 130, 145, 146), (125, 124, 139, 140), (105, 120, 260, 258), (145, 144, 159, 160), (139, 138, 153, 154), (146, 145, 160, 161), (140, 139, 154, 155), (147, 146, 161, 162), (141, 140, 155, 156), (148, 147, 162, 163), (142, 141, 156, 157), (123, 108, 259, 261), (149, 148, 163, 164), (143, 142, 157, 158), (150, 151, 265, 264), (144, 143, 158, 159), (157, 156, 171, 172), (151, 150, 165, 166), (164, 163, 178, 179), (158, 157, 172, 173), (152, 151, 166, 167), (159, 158, 173, 174), (153, 152, 167, 168), (160, 159, 174, 175), (154, 153, 168, 169), (161, 160, 175, 176), (155, 154, 169, 170), (162, 161, 176, 177), (156, 155, 170, 171), (163, 162, 177, 178), (176, 175, 190, 191), (170, 169, 184, 185), (177, 176, 191, 192), (171, 170, 185, 186), (178, 177, 192, 193), (172, 171, 186, 187), (166, 165, 180, 181), (179, 178, 193, 194), (173, 172, 187, 188), (167, 166, 181, 182), (174, 173, 188, 189), (168, 167, 182, 183), (175, 174, 189, 190), (169, 168, 183, 184), (189, 188, 203, 204), (183, 182, 197, 198), (190, 189, 204, 205), (184, 183, 198, 199), (191, 190, 205, 206), (185, 184, 199, 200), (192, 191, 206, 207), (186, 185, 200, 201), (193, 192, 207, 208), (187, 186, 201, 202), (181, 180, 195, 196), (194, 193, 208, 209), (187, 202, 295, 293), (182, 181, 196, 197), (208, 207, 222, 223), (202, 201, 216, 217), (196, 195, 211, 212), (209, 208, 223, 224), (203, 202, 217, 218), (197, 196, 212, 213), (188, 187, 293, 294), (198, 197, 213, 214), (205, 204, 219, 220), (215, 229, 290, 287), (206, 205, 220, 221), (201, 200, 284, 285), (207, 206, 221, 222), (198, 214, 286, 282), (221, 220, 234, 235), (200, 199, 283, 284), (222, 221, 235, 236), (231, 216, 289, 292), (223, 222, 236, 237), (217, 216, 231, 232), (212, 211, 225, 226), (224, 223, 237, 238), (218, 217, 232, 233), (213, 212, 226, 227), (248, 234, 303, 306), (214, 213, 227, 228), (220, 219, 299, 300), (215, 214, 228, 229), (204, 203, 296, 297), (228, 227, 241, 242), (203, 218, 298, 296), (229, 228, 242, 243), (235, 234, 248, 249), (230, 229, 243, 244), (236, 235, 249, 250), (231, 230, 244, 245), (237, 236, 250, 251), (232, 231, 245, 246), (226, 225, 239, 240), (238, 237, 251, 252), (233, 232, 246, 247), (227, 226, 240, 241), (0, 253, 15), (210, 14, 29), (210, 29, 44), (15, 253, 30), (30, 253, 45), (210, 44, 59), (45, 253, 60), (210, 59, 74), (210, 74, 89), (60, 253, 75), (75, 253, 90), (210, 89, 104), (90, 253, 105), (210, 104, 119), (210, 119, 134), (105, 253, 120), (120, 253, 135), (210, 134, 149), (135, 253, 150), (210, 149, 164), (210, 164, 179), (150, 253, 165), (165, 253, 180), (210, 179, 194), (210, 194, 209), (180, 253, 195), (210, 209, 224), (195, 253, 211), (211, 253, 225), (210, 224, 238), (210, 238, 252), (225, 253, 239), (260, 262, 274, 270), (266, 267, 281, 280), (256, 255, 136, 122), (254, 258, 107, 137), (265, 266, 280, 279), (255, 254, 137, 136), (259, 257, 121, 269), (264, 265, 279, 278), (263, 261, 273, 277), (262, 264, 278, 274), (258, 260, 270, 107), (267, 263, 277, 281), (93, 92, 256, 257), (135, 150, 264, 262), (136, 137, 107, 106), (122, 136, 106, 268), (121, 122, 268, 269), (268, 106, 271, 272), (269, 268, 272, 273), (106, 107, 270, 271), (271, 270, 274, 275), (272, 271, 275, 276), (273, 272, 276, 277), (277, 276, 280, 281), (275, 274, 278, 279), (276, 275, 279, 280), (257, 256, 122, 121), (261, 259, 269, 273), (283, 282, 286, 287), (284, 283, 287, 288), (285, 284, 288, 289), (288, 287, 290, 291), (289, 288, 291, 292), (229, 230, 291, 290), (214, 215, 287, 286), (230, 231, 292, 291), (216, 201, 285, 289), (199, 198, 282, 283), (294, 293, 295, 296), (297, 296, 298, 299), (299, 298, 301, 302), (300, 299, 302, 303), (302, 301, 304, 305), (303, 302, 305, 306), (219, 204, 297, 299), (203, 188, 294, 296), (218, 233, 301, 298), (233, 247, 304, 301), (234, 220, 300, 303), (202, 203, 296, 295)])
me_sphere.polygons.foreach_set('use_smooth', [True] * 306)
_uv = me_sphere.uv_layers.new(name='UVMap')
_uv.uv.foreach_set('vector', [0.3992, 0.3247, 0.3938, 0.2565, 0.4454, 0.2514, 0.4598, 0.3186, 1.021, 0.9521, 1.007, 1.008, 0.9481, 1.0, 0.9702, 0.9457, 0.4044, 0.3967, 0.3992, 0.3247, 0.4598, 0.3186, 0.4718, 0.3899, 1.031, 0.8898, 1.021, 0.9521, 0.9702, 0.9457, 0.9915, 0.8848, 0.4093, 0.4697, 0.4044, 0.3967, 0.4718, 0.3899, 0.4808, 0.4626, 1.038, 0.8231, 1.031, 0.8898, 0.9915, 0.8848, 1.011, 0.8197, 0.4137, 0.541, 0.4093, 0.4697, 0.4808, 0.4626, 0.4866, 0.5337, 0.08322, 1.016, 0.07392, 0.9549, 0.08773, 0.9531, 0.1103, 1.013, 1.042, 0.7546, 1.038, 0.8231, 1.011, 0.8197, 1.028, 0.7528, 0.4173, 0.6078, 0.4137, 0.541, 0.4866, 0.5337, 0.4889, 0.6007, 0.09539, 1.071, 0.08322, 1.016, 0.1103, 1.013, 0.1347, 1.066, 0.4202, 0.6676, 0.4173, 0.6078, 0.4889, 0.6007, 0.4876, 0.6609, 0.3938, 0.2565, 0.3885, 0.1948, 0.429, 0.1908, 0.4454, 0.2514, 0.4221, 0.718, 0.4202, 0.6676, 0.4876, 0.6609, 0.4828, 0.712, 0.4889, 0.6007, 0.4866, 0.5337, 0.556, 0.5222, 0.557, 0.5894, 0.1347, 1.066, 0.1103, 1.013, 0.136, 1.005, 0.172, 1.054, 0.4876, 0.6609, 0.4889, 0.6007, 0.557, 0.5894, 0.5517, 0.6502, 0.4454, 0.2514, 0.429, 0.1908, 0.4676, 0.1844, 0.4945, 0.2432, 0.9481, 1.0, 0.9258, 1.046, 0.8622, 1.026, 0.8908, 0.982, 0.4598, 0.3186, 0.4454, 0.2514, 0.4945, 0.2432, 0.5175, 0.309, 0.9702, 0.9457, 0.9481, 1.0, 0.8908, 0.982, 0.9216, 0.9304, 0.4718, 0.3899, 0.4598, 0.3186, 0.5175, 0.309, 0.5359, 0.3793, 0.9915, 0.8848, 0.9702, 0.9457, 0.9216, 0.9304, 0.9532, 0.8728, 0.4808, 0.4626, 0.4718, 0.3899, 0.5359, 0.3793, 0.5489, 0.4513, 1.011, 0.8197, 0.9915, 0.8848, 0.9532, 0.8728, 0.9847, 0.8114, 0.4866, 0.5337, 0.4808, 0.4626, 0.5489, 0.4513, 0.556, 0.5222, 0.1103, 1.013, 0.08773, 0.9531, 0.1008, 0.9489, 0.136, 1.005, 1.028, 0.7528, 1.011, 0.8197, 0.9847, 0.8114, 1.015, 0.7486, 0.9532, 0.8728, 0.9216, 0.9304, 0.8764, 0.9067, 0.9178, 0.8541, 0.5489, 0.4513, 0.5359, 0.3793, 0.5944, 0.3652, 0.611, 0.4363, 0.9847, 0.8114, 0.9532, 0.8728, 0.9178, 0.8541, 0.9602, 0.7985, 0.556, 0.5222, 0.5489, 0.4513, 0.611, 0.4363, 0.6193, 0.5069, 0.136, 1.005, 0.1008, 0.9489, 0.1127, 0.9423, 0.1594, 0.9918, 1.015, 0.7486, 0.9847, 0.8114, 0.9602, 0.7985, 1.002, 0.742, 0.557, 0.5894, 0.556, 0.5222, 0.6193, 0.5069, 0.619, 0.5744, 0.172, 1.054, 0.136, 1.005, 0.1594, 0.9918, 0.206, 1.035, 0.5517, 0.6502, 0.557, 0.5894, 0.619, 0.5744, 0.6102, 0.6361, 0.4945, 0.2432, 0.4676, 0.1844, 0.5028, 0.1759, 0.5392, 0.2324, 0.8908, 0.982, 0.8622, 1.026, 0.8032, 0.9947, 0.8377, 0.9541, 0.5175, 0.309, 0.4945, 0.2432, 0.5392, 0.2324, 0.5701, 0.2963, 0.9216, 0.9304, 0.8908, 0.982, 0.8377, 0.9541, 0.8764, 0.9067, 0.5359, 0.3793, 0.5175, 0.309, 0.5701, 0.2963, 0.5944, 0.3652, 0.8377, 0.9541, 0.8032, 0.9947, 0.7512, 0.954, 0.7909, 0.9175, 0.5701, 0.2963, 0.5392, 0.2324, 0.5779, 0.2194, 0.6156, 0.281, 0.8764, 0.9067, 0.8377, 0.9541, 0.7909, 0.9175, 0.8366, 0.8755, 0.5944, 0.3652, 0.5701, 0.2963, 0.6156, 0.281, 0.6449, 0.3481, 0.9178, 0.8541, 0.8764, 0.9067, 0.8366, 0.8755, 0.8865, 0.8297, 0.611, 0.4363, 0.5944, 0.3652, 0.6449, 0.3481, 0.6646, 0.4182, 0.9602, 0.7985, 0.9178, 0.8541, 0.8865, 0.8297, 0.9387, 0.7817, 0.6193, 0.5069, 0.611, 0.4363, 0.6646, 0.4182, 0.674, 0.4885, 0.1594, 0.9918, 0.1127, 0.9423, 0.123, 0.9336, 0.1795, 0.9748, 1.002, 0.742, 0.9602, 0.7985, 0.9387, 0.7817, 0.9912, 0.7334, 0.619, 0.5744, 0.6193, 0.5069, 0.674, 0.4885, 0.6727, 0.5563, 0.206, 1.035, 0.1594, 0.9918, 0.1795, 0.9748, 0.2351, 1.01, 0.3549, -0.03338, 0.3885, 0.03077, 0.3434, 0.04346, 0.3124, -0.02143, 0.2507, 1.071, 0.206, 1.035, 0.2351, 1.01, 0.2878, 1.039, 0.9912, 0.7334, 0.9387, 0.7817, 0.9208, 0.7614, 0.982, 0.7231, 0.3434, 0.04346, 0.367, 0.1132, 0.3127, 0.1284, 0.2902, 0.0583, 0.2351, 1.01, 0.1795, 0.9748, 0.1956, 0.9543, 0.2585, 0.9807, 0.3124, -0.02143, 0.3434, 0.04346, 0.2902, 0.0583, 0.2623, -0.007445, 0.2878, 1.039, 0.2351, 1.01, 0.2585, 0.9807, 0.3175, 1.001, 0.7909, 0.9175, 0.7512, 0.954, 0.708, 0.9051, 0.752, 0.8735, 0.6156, 0.281, 0.5779, 0.2194, 0.609, 0.2046, 0.6522, 0.2636, 0.8366, 0.8755, 0.7909, 0.9175, 0.752, 0.8735, 0.8035, 0.8381, 0.3885, 0.2566, 0.3856, 0.3248, 0.3404, 0.3374, 0.3383, 0.2706, 0.8865, 0.8297, 0.8366, 0.8755, 0.8035, 0.8381, 0.8605, 0.8002, 0.3822, 0.1852, 0.3885, 0.2566, 0.3383, 0.2706, 0.3289, 0.2001, 0.9387, 0.7817, 0.8865, 0.8297, 0.8605, 0.8002, 0.9208, 0.7614, 0.367, 0.1132, 0.3822, 0.1852, 0.3289, 0.2001, 0.3127, 0.1284, 0.1795, 0.9748, 0.123, 0.9336, 0.1312, 0.9232, 0.1956, 0.9543, 0.8605, 0.8002, 0.8035, 0.8381, 0.7786, 0.7958, 0.8409, 0.767, 0.3289, 0.2001, 0.3383, 0.2706, 0.2823, 0.2861, 0.2695, 0.2165, 0.9208, 0.7614, 0.8605, 0.8002, 0.8409, 0.767, 0.9073, 0.7386, 0.3127, 0.1284, 0.3289, 0.2001, 0.2695, 0.2165, 0.2521, 0.1451, 0.1956, 0.9543, 0.1312, 0.9232, 0.1924, 0.9068, 0.2624, 0.928, 0.982, 0.7231, 0.9208, 0.7614, 0.9073, 0.7386, 0.9752, 0.7114, 0.2902, 0.0583, 0.3127, 0.1284, 0.2521, 0.1451, 0.2308, 0.07475, 0.2585, 0.9807, 0.1956, 0.9543, 0.2624, 0.928, 0.3326, 0.9452, 0.2623, -0.007445, 0.2902, 0.0583, 0.2308, 0.07475, 0.2063, 0.008044, 0.609, 0.2046, 0.5576, 0.154, 0.6343, 0.1379, 0.6966, 0.1764, 0.23, -0.06635, 0.2623, -0.007445, 0.2063, 0.008044, 0.1797, -0.05241, 0.6522, 0.2636, 0.609, 0.2046, 0.6966, 0.1764, 0.6785, 0.2449, 0.8035, 0.8381, 0.752, 0.8735, 0.7227, 0.8238, 0.7786, 0.7958, 0.3383, 0.2706, 0.3404, 0.3374, 0.2901, 0.3513, 0.2823, 0.2861, 0.1797, -0.05241, 0.2063, 0.008044, 0.1467, 0.02444, 0.126, -0.03765, 0.2901, 0.3513, 0.2896, 0.4192, 0.2447, 0.434, 0.2364, 0.366, 0.7786, 0.7958, 0.7227, 0.8238, 0.704, 0.7703, 0.7626, 0.7504, 0.2823, 0.2861, 0.2901, 0.3513, 0.2364, 0.366, 0.2228, 0.3025, 0.8409, 0.767, 0.7786, 0.7958, 0.7626, 0.7504, 0.8284, 0.7313, 0.2695, 0.2165, 0.2823, 0.2861, 0.2228, 0.3025, 0.2063, 0.2339, 0.9073, 0.7386, 0.8409, 0.767, 0.8284, 0.7313, 0.8987, 0.714, 0.2521, 0.1451, 0.2695, 0.2165, 0.2063, 0.2339, 0.1876, 0.1629, 0.1522, 0.4593, 0.1982, 0.4476, 0.2253, 0.5468, 0.1919, 0.5553, 0.9752, 0.7114, 0.9073, 0.7386, 0.8987, 0.714, 0.9708, 0.6989, 0.2308, 0.07475, 0.2521, 0.1451, 0.1876, 0.1629, 0.1675, 0.09215, 0.2447, 0.434, 0.2896, 0.4192, 0.2915, 0.5263, 0.2589, 0.537, 0.2063, 0.008044, 0.2308, 0.07475, 0.1675, 0.09215, 0.1467, 0.02444, 0.01363, 0.6531, 0.02675, 0.6554, 0.03312, 0.755, 0.02362, 0.7534, 0.9708, 0.6989, 0.8987, 0.714, 0.8953, 0.6886, 0.969, 0.686, 0.1675, 0.09215, 0.1876, 0.1629, 0.1217, 0.1809, 0.1028, 0.1099, 0.1082, 0.4687, 0.1522, 0.4593, 0.1919, 0.5553, 0.16, 0.5622, 0.1467, 0.02444, 0.1675, 0.09215, 0.1028, 0.1099, 0.08579, 0.04111, 0.6343, 0.1379, 0.5671, 0.1111, 0.6026, 0.02246, 0.6513, 0.04187, 0.126, -0.03765, 0.1467, 0.02444, 0.08579, 0.04111, 0.07121, -0.02265, 0.2364, 0.366, 0.2447, 0.434, 0.1982, 0.4476, 0.1816, 0.3811, 0.7626, 0.7504, 0.704, 0.7703, 0.6966, 0.7152, 0.7564, 0.7034, 0.2228, 0.3025, 0.2364, 0.366, 0.1816, 0.3811, 0.1618, 0.3192, 0.8284, 0.7313, 0.7626, 0.7504, 0.7564, 0.7034, 0.8235, 0.6945, 0.2063, 0.2339, 0.2228, 0.3025, 0.1618, 0.3192, 0.1416, 0.2516, 0.8987, 0.714, 0.8284, 0.7313, 0.8235, 0.6945, 0.8953, 0.6886, 0.1876, 0.1629, 0.2063, 0.2339, 0.1416, 0.2516, 0.1217, 0.1809, 0.5006, 0.7325, 0.5544, 0.7183, 0.5546, 0.808, 0.5156, 0.8182, 0.8235, 0.6945, 0.7564, 0.7034, 0.76, 0.6569, 0.8263, 0.6579, 0.1416, 0.2516, 0.1618, 0.3192, 0.1019, 0.3355, 0.07796, 0.2689, 0.8953, 0.6886, 0.8235, 0.6945, 0.8263, 0.6579, 0.8972, 0.6634, 0.1217, 0.1809, 0.1416, 0.2516, 0.07796, 0.2689, 0.0568, 0.1986, 0.04006, 0.6561, 0.05305, 0.6553, 0.05218, 0.755, 0.04277, 0.7556, 0.969, 0.686, 0.8953, 0.6886, 0.8972, 0.6634, 0.97, 0.6731, 0.1028, 0.1099, 0.1217, 0.1809, 0.0568, 0.1986, 0.0392, 0.1272, 0.5671, 0.1111, 0.4975, 0.09706, 0.5522, 0.01227, 0.6026, 0.02246, 0.08579, 0.04111, 0.1028, 0.1099, 0.0392, 0.1272, 0.02585, 0.05742, 0.4446, 0.7324, 0.5006, 0.7325, 0.5156, 0.8182, 0.475, 0.8181, 0.07121, -0.02265, 0.08579, 0.04111, 0.02585, 0.05742, 0.01727, -0.007969, 0.1816, 0.3811, 0.1982, 0.4476, 0.1522, 0.4593, 0.1277, 0.3957, 0.7564, 0.7034, 0.6966, 0.7152, 0.7009, 0.6604, 0.76, 0.6569, 0.1618, 0.3192, 0.1816, 0.3811, 0.1277, 0.3957, 0.1019, 0.3355, 0.02675, 0.6554, 0.04006, 0.6561, 0.04277, 0.7556, 0.03312, 0.755, 0.01727, -0.007969, 0.02585, 0.05742, -0.03044, 0.07265, -0.03371, 0.005818, 0.1277, 0.3957, 0.1522, 0.4593, 0.1082, 0.4687, 0.07838, 0.4091, 0.76, 0.6569, 0.7009, 0.6604, 0.7166, 0.6082, 0.7734, 0.6124, 0.1019, 0.3355, 0.1277, 0.3957, 0.07838, 0.4091, 0.0475, 0.3502, 0.8263, 0.6579, 0.76, 0.6569, 0.7734, 0.6124, 0.8369, 0.623, 0.07796, 0.2689, 0.1019, 0.3355, 0.0475, 0.3502, 0.01977, 0.2847, 0.8972, 0.6634, 0.8263, 0.6579, 0.8369, 0.623, 0.9045, 0.6393, 0.0568, 0.1986, 0.07796, 0.2689, 0.01977, 0.2847, -0.003166, 0.2148, 0.1982, 0.4476, 0.2447, 0.434, 0.2589, 0.537, 0.2253, 0.5468, 0.97, 0.6731, 0.8972, 0.6634, 0.9045, 0.6393, 0.9737, 0.6609, 0.0392, 0.1272, 0.0568, 0.1986, -0.003166, 0.2148, -0.0199, 0.1431, 0.3885, 0.718, 0.4446, 0.7324, 0.475, 0.8181, 0.4344, 0.8077, 0.02585, 0.05742, 0.0392, 0.1272, -0.0199, 0.1431, -0.03044, 0.07265, -0.003166, 0.2148, 0.01977, 0.2847, -0.02495, 0.2966, -0.04945, 0.2272, 0.2558, 0.827, 0.1891, 0.8553, 0.1264, 0.8484, 0.1861, 0.8077, 0.9737, 0.6609, 0.9045, 0.6393, 0.9167, 0.6173, 0.98, 0.6497, -0.0199, 0.1431, -0.003166, 0.2148, -0.04945, 0.2272, -0.06605, 0.1555, 0.3232, 0.7986, 0.2558, 0.827, 0.1861, 0.8077, 0.2448, 0.7692, 0.7161, 0.3303, 0.6966, 0.2606, 0.7434, 0.245, 0.7608, 0.3148, 0.3885, 0.7713, 0.3232, 0.7986, 0.2448, 0.7692, 0.3003, 0.7356, 0.7459, 0.3975, 0.7161, 0.3303, 0.7608, 0.3148, 0.7869, 0.3826, 0.6966, 0.7898, 0.6384, 0.8156, 0.6428, 0.718, 0.685, 0.7497, 0.7849, 0.4596, 0.7459, 0.3975, 0.7869, 0.3826, 0.8203, 0.4462, 0.0475, 0.3502, 0.07838, 0.4091, 0.03944, 0.4195, 0.005522, 0.3614, 0.8369, 0.623, 0.7734, 0.6124, 0.7961, 0.572, 0.8546, 0.5911, 0.01977, 0.2847, 0.0475, 0.3502, 0.005522, 0.3614, -0.02495, 0.2966, 0.9045, 0.6393, 0.8369, 0.623, 0.8546, 0.5911, 0.9167, 0.6173, 0.8203, 0.4462, 0.7869, 0.3826, 0.8347, 0.372, 0.8618, 0.436, 0.7494, 0.04811, 0.7707, -0.005207, 0.8172, -0.01411, 0.8003, 0.03901, 0.8593, 0.5035, 0.8203, 0.4462, 0.8618, 0.436, 0.8925, 0.4949, 0.7377, 0.1089, 0.7494, 0.04811, 0.8003, 0.03901, 0.7917, 0.09936, 0.9167, 0.6173, 0.8546, 0.5911, 0.879, 0.5634, 0.9335, 0.5983, 0.7358, 0.1752, 0.7377, 0.1089, 0.7917, 0.09936, 0.7909, 0.1654, 0.1861, 0.8077, 0.1264, 0.8484, 0.1168, 0.8385, 0.1674, 0.7883, 0.98, 0.6497, 0.9167, 0.6173, 0.9335, 0.5983, 0.9885, 0.6399, 0.7434, 0.245, 0.7358, 0.1752, 0.7909, 0.1654, 0.7978, 0.235, 0.2448, 0.7692, 0.1861, 0.8077, 0.1674, 0.7883, 0.2179, 0.7437, 0.7608, 0.3148, 0.7434, 0.245, 0.7978, 0.235, 0.8128, 0.3045, 0.3003, 0.7356, 0.2448, 0.7692, 0.2179, 0.7437, 0.2663, 0.7064, 0.7869, 0.3826, 0.7608, 0.3148, 0.8128, 0.3045, 0.8347, 0.372, 0.3504, 0.7064, 0.3003, 0.7356, 0.2663, 0.7064, 0.3106, 0.6752, 0.8128, 0.3045, 0.7978, 0.235, 0.8586, 0.2299, 0.8709, 0.2986, 0.2663, 0.7064, 0.2179, 0.7437, 0.1858, 0.7241, 0.2257, 0.6846, 0.8347, 0.372, 0.8128, 0.3045, 0.8709, 0.2986, 0.888, 0.3654, 0.3106, 0.6752, 0.2663, 0.7064, 0.2257, 0.6846, 0.2631, 0.6531, 0.8618, 0.436, 0.8347, 0.372, 0.888, 0.3654, 0.9081, 0.4292, 0.8003, 0.03901, 0.8172, -0.01411, 0.8693, -0.01929, 0.8575, 0.03427, 0.8925, 0.4949, 0.8618, 0.436, 0.9081, 0.4292, 0.9295, 0.4886, 0.7917, 0.09936, 0.8003, 0.03901, 0.8575, 0.03427, 0.8521, 0.09467, 0.9335, 0.5983, 0.879, 0.5634, 0.909, 0.5413, 0.9542, 0.5829, 0.7909, 0.1654, 0.7917, 0.09936, 0.8521, 0.09467, 0.8525, 0.1607, 0.1674, 0.7883, 0.1168, 0.8385, 0.1055, 0.8305, 0.1452, 0.7731, 0.9885, 0.6399, 0.9335, 0.5983, 0.9542, 0.5829, 0.9991, 0.6321, 0.6141, 0.9224, 0.614, 0.9811, 0.5713, 0.9736, 0.5714, 0.9148, 0.2179, 0.7437, 0.1674, 0.7883, 0.1452, 0.7731, 0.1858, 0.7241, 0.9516, 0.5413, 0.9295, 0.4886, 0.9691, 0.485, 0.979, 0.5386, 0.8525, 0.1607, 0.8521, 0.09467, 0.9179, 0.09337, 0.9196, 0.1594, 0.1452, 0.7731, 0.1055, 0.8305, 0.0928, 0.8246, 0.1203, 0.7621, 0.9991, 0.6321, 0.9542, 0.5829, 0.978, 0.5718, 1.011, 0.6264, 0.8586, 0.2299, 0.8525, 0.1607, 0.9196, 0.1594, 0.9247, 0.2282, 0.1858, 0.7241, 0.1452, 0.7731, 0.1203, 0.7621, 0.1498, 0.7099, 0.4317, 0.8921, 0.4317, 0.9614, 0.3886, 0.963, 0.3885, 0.8937, 0.2257, 0.6846, 0.1858, 0.7241, 0.1498, 0.7099, 0.18, 0.669, 0.888, 0.3654, 0.8709, 0.2986, 0.9339, 0.296, 0.9455, 0.362, 0.9398, -0.02654, 0.9861, -0.02219, 0.962, 0.004548, 0.9157, 0.0001977, 0.9081, 0.4292, 0.888, 0.3654, 0.9455, 0.362, 0.9577, 0.4254, 0.5785, 0.7198, 0.5865, 0.7818, 0.5626, 0.7801, 0.5546, 0.718, 0.9295, 0.4886, 0.9081, 0.4292, 0.9577, 0.4254, 0.9691, 0.485, 0.6621, 0.8505, 0.6966, 0.8156, 0.6966, 0.8515, 0.6622, 0.8865, 0.9577, 0.4254, 0.9455, 0.362, 1.006, 0.3611, 1.009, 0.4242, 0.5865, 0.7818, 0.5876, 0.8381, 0.5638, 0.8364, 0.5626, 0.7801, 0.9691, 0.485, 0.9577, 0.4254, 1.009, 0.4242, 1.01, 0.4838, -0.01678, 0.9625, -0.01746, 0.8927, 0.008875, 0.8716, 0.009551, 0.9414, 0.979, 0.5386, 0.9691, 0.485, 1.01, 0.4838, 1.007, 0.5378, 0.9196, 0.1594, 0.9179, 0.09337, 0.9881, 0.09358, 0.991, 0.1596, 0.1203, 0.7621, 0.0928, 0.8246, 0.0792, 0.8212, 0.09366, 0.7556, 1.011, 0.6264, 0.978, 0.5718, 1.004, 0.5653, 1.024, 0.6231, 0.9247, 0.2282, 0.9196, 0.1594, 0.991, 0.1596, 0.995, 0.2281, 0.1498, 0.7099, 0.1203, 0.7621, 0.09366, 0.7556, 0.1111, 0.701, 0.6333, 0.718, 0.6384, 0.7775, 0.5951, 0.7763, 0.5916, 0.7258, 0.18, 0.669, 0.1498, 0.7099, 0.1111, 0.701, 0.1308, 0.6586, -0.01757, 0.8586, -0.01746, 0.9244, -0.06023, 0.9184, -0.06034, 0.8527, 0.9398, -0.02654, 0.935, -0.06553, 0.9863, -0.06635, 0.9861, -0.02219, 0.5546, 0.8933, 0.5546, 0.9628, 0.5115, 0.9616, 0.5114, 0.8921, 0.1308, 0.6586, 0.1111, 0.701, 0.07132, 0.6986, 0.08017, 0.6555, -0.02274, 0.6531, -0.01787, 0.7159, -0.06117, 0.7181, -0.06605, 0.6553, 0.9861, -0.02219, 0.9863, -0.06635, 1.038, -0.06442, 1.046, -0.01994, 1.009, 0.4242, 1.006, 0.3611, 1.066, 0.3633, 1.06, 0.4262, 0.9861, 0.0325, 0.9861, -0.02219, 1.046, -0.01994, 1.053, 0.035, 1.01, 0.4838, 1.009, 0.4242, 1.06, 0.4262, 1.05, 0.4854, 0.9881, 0.09358, 0.9861, 0.0325, 1.053, 0.035, 1.059, 0.09623, 1.007, 0.5378, 1.01, 0.4838, 1.05, 0.4854, 1.035, 0.5389, 0.991, 0.1596, 0.9881, 0.09358, 1.059, 0.09623, 1.063, 0.1624, 0.09366, 0.7556, 0.0792, 0.8212, 0.06522, 0.8203, 0.06625, 0.7539, 1.024, 0.6231, 1.004, 0.5653, 1.031, 0.5638, 1.038, 0.6223, 0.995, 0.2281, 0.991, 0.1596, 1.063, 0.1624, 1.066, 0.2308, 0.1111, 0.701, 0.09366, 0.7556, 0.06625, 0.7539, 0.07132, 0.6986, 0.07392, 0.9549, 0.06784, 0.8887, 0.08773, 0.9531, 1.042, 0.6868, 1.042, 0.7546, 1.028, 0.7528, 1.042, 0.6868, 1.028, 0.7528, 1.015, 0.7486, 0.08773, 0.9531, 0.06784, 0.8887, 0.1008, 0.9489, 0.1008, 0.9489, 0.06784, 0.8887, 0.1127, 0.9423, 1.042, 0.6868, 1.015, 0.7486, 1.002, 0.742, 0.1127, 0.9423, 0.06784, 0.8887, 0.123, 0.9336, 1.042, 0.6868, 1.002, 0.742, 0.9912, 0.7334, 1.042, 0.6868, 0.9912, 0.7334, 0.982, 0.7231, 0.123, 0.9336, 0.06784, 0.8887, 0.1312, 0.9232, 0.1312, 0.9232, 0.06784, 0.8887, 0.1924, 0.9068, 1.042, 0.6868, 0.982, 0.7231, 0.9752, 0.7114, 0.1924, 0.9068, 0.06784, 0.8887, 0.1955, 0.8942, 1.042, 0.6868, 0.9752, 0.7114, 0.9708, 0.6989, 1.042, 0.6868, 0.9708, 0.6989, 0.969, 0.686, 0.1955, 0.8942, 0.06784, 0.8887, 0.1959, 0.881, 0.1959, 0.881, 0.06784, 0.8887, 0.1938, 0.8679, 1.042, 0.6868, 0.969, 0.686, 0.97, 0.6731, 0.1938, 0.8679, 0.06784, 0.8887, 0.1891, 0.8553, 1.042, 0.6868, 0.97, 0.6731, 0.9737, 0.6609, 1.042, 0.6868, 0.9737, 0.6609, 0.98, 0.6497, 0.1891, 0.8553, 0.06784, 0.8887, 0.1264, 0.8484, 0.1264, 0.8484, 0.06784, 0.8887, 0.1168, 0.8385, 1.042, 0.6868, 0.98, 0.6497, 0.9885, 0.6399, 1.042, 0.6868, 0.9885, 0.6399, 0.9991, 0.6321, 0.1168, 0.8385, 0.06784, 0.8887, 0.1055, 0.8305, 1.042, 0.6868, 0.9991, 0.6321, 1.011, 0.6264, 0.1055, 0.8305, 0.06784, 0.8887, 0.0928, 0.8246, 0.0928, 0.8246, 0.06784, 0.8887, 0.0792, 0.8212, 1.042, 0.6868, 1.011, 0.6264, 1.024, 0.6231, 1.042, 0.6868, 1.024, 0.6231, 1.038, 0.6223, 0.0792, 0.8212, 0.06784, 0.8887, 0.06522, 0.8203, 0.04277, 0.7556, 0.05218, 0.755, 0.04847, 0.8426, 0.04391, 0.8429, 0.5156, 0.8182, 0.5546, 0.808, 0.5263, 0.8871, 0.5075, 0.8921, 0.6513, 0.04187, 0.6026, 0.02246, 0.6165, -0.06141, 0.6401, -0.052, 0.02362, 0.7534, 0.03312, 0.755, 0.03924, 0.8426, 0.03463, 0.8418, 0.475, 0.8181, 0.5156, 0.8182, 0.5075, 0.8921, 0.4878, 0.8921, 0.6026, 0.02246, 0.5522, 0.01227, 0.5921, -0.06635, 0.6165, -0.06141, 0.2589, 0.537, 0.2915, 0.5263, 0.2872, 0.6357, 0.2714, 0.6409, 0.4344, 0.8077, 0.475, 0.8181, 0.4878, 0.8921, 0.4681, 0.887, 0.1919, 0.5553, 0.2253, 0.5468, 0.2551, 0.6456, 0.2389, 0.6497, 0.05218, 0.755, 0.061, 0.7534, 0.05275, 0.8418, 0.04847, 0.8426, 0.03312, 0.755, 0.04277, 0.7556, 0.04391, 0.8429, 0.03924, 0.8426, 0.16, 0.5622, 0.1919, 0.5553, 0.2389, 0.6497, 0.2235, 0.6531, 0.6966, 0.1764, 0.6343, 0.1379, 0.6513, 0.04187, 0.6965, 0.06975, 0.05305, 0.6553, 0.06522, 0.6531, 0.061, 0.7534, 0.05218, 0.755, 0.6052, 0.8605, 0.6141, 0.8365, 0.6185, 0.8378, 0.6137, 0.8632, 0.5975, 0.8847, 0.6052, 0.8605, 0.6137, 0.8632, 0.6099, 0.8886, 0.5915, 0.9083, 0.5975, 0.8847, 0.6099, 0.8886, 0.6073, 0.9131, 0.6099, 0.8886, 0.6137, 0.8632, 0.6227, 0.864, 0.623, 0.8899, 0.6073, 0.9131, 0.6099, 0.8886, 0.623, 0.8899, 0.624, 0.9148, 0.6137, 0.8632, 0.6185, 0.8378, 0.6231, 0.8383, 0.6227, 0.864, 0.6227, 0.864, 0.6231, 0.8383, 0.6277, 0.8378, 0.6318, 0.8632, 0.623, 0.8899, 0.6227, 0.864, 0.6318, 0.8632, 0.6362, 0.8886, 0.624, 0.9148, 0.623, 0.8899, 0.6362, 0.8886, 0.6408, 0.9131, 0.6408, 0.9131, 0.6362, 0.8886, 0.6491, 0.8847, 0.6572, 0.9082, 0.6318, 0.8632, 0.6277, 0.8378, 0.6323, 0.8365, 0.6407, 0.8605, 0.6362, 0.8886, 0.6318, 0.8632, 0.6407, 0.8605, 0.6491, 0.8847, 0.6965, 0.06975, 0.6513, 0.04187, 0.6401, -0.052, 0.662, -0.03849, 0.2253, 0.5468, 0.2589, 0.537, 0.2714, 0.6409, 0.2551, 0.6456, 0.07114, 0.2231, 0.1383, 0.004024, 0.318, 0.0, 0.3311, 0.1915, 0.02338, 0.4692, 0.07114, 0.2231, 0.3311, 0.1915, 0.253, 0.4626, 0.0, 0.7337, 0.02338, 0.4692, 0.253, 0.4626, 0.2426, 0.7264, 0.253, 0.4626, 0.3311, 0.1915, 0.5014, 0.2106, 0.498, 0.4545, 0.2426, 0.7264, 0.253, 0.4626, 0.498, 0.4545, 0.5019, 0.7176, -0.01539, 0.8071, -0.01746, 0.7401, 0.00943, 0.7249, 0.0115, 0.7919, 0.6671, 0.9512, 0.6671, 0.8958, 0.6966, 0.8865, 0.6966, 0.9419, -0.01746, 0.7401, -0.01528, 0.6683, 0.01161, 0.6531, 0.00943, 0.7249, -0.01746, 0.8927, -0.01667, 0.8282, 0.009661, 0.8071, 0.008875, 0.8716, 0.5876, 0.8381, 0.5786, 0.888, 0.5548, 0.8862, 0.5638, 0.8364, 0.4986, 0.7475, 0.5019, 1.017, 0.2767, 1.004, 0.2767, 0.7337, 0.764, 0.6955, 0.5064, 0.7342, 0.5062, 0.4905, 0.7645, 0.4635, 0.7645, 0.4635, 0.5062, 0.4905, 0.5047, 0.2304, 0.7634, 0.2174, 1.0, 0.4256, 0.7645, 0.4635, 0.7634, 0.2174, 0.9993, 0.203, 0.7634, 0.2174, 0.5047, 0.2304, 0.5019, 0.0, 0.7608, 0.00232, 0.9993, 0.203, 0.7634, 0.2174, 0.7608, 0.00232, 0.9971, 0.01285, 0.6572, 0.9148, 0.6572, 0.9767, 0.6141, 0.9812, 0.6141, 0.9193, 0.4741, 0.8921, 0.474, 0.9527, 0.4317, 0.9621, 0.4318, 0.9016, -0.01787, 0.7159, -0.01746, 0.7834, -0.06076, 0.7856, -0.06117, 0.7181, -0.01746, 0.7834, -0.02439, 0.8527, -0.06597, 0.846, -0.06076, 0.7856, 0.6384, 0.7775, 0.6349, 0.8365, 0.5915, 0.8353, 0.5951, 0.7763, 0.02231, 0.9164, 0.02238, 0.8429, 0.06522, 0.8469, 0.06516, 0.9204])
me_sphere.use_remesh_preserve_volume = False
me_sphere.use_remesh_preserve_attributes = False
me_sphere.use_mirror_vertex_groups = False
me_sphere.update()
me_cube = bpy.data.meshes.new('Cube')
me_cube.from_pydata([(1.088, 1.0, -0.9494), (-1.817, 1.0, -0.9494), (1.088, 1.0, 0.9494), (-1.817, 1.0, 0.9494), (1.165, -6.19e-08, -1.0), (-1.894, 3.553e-07, -1.0), (1.165, -5.387e-07, 1.0), (-1.894, 2.361e-07, 1.0), (0.4845, 1.0, -0.5549), (-1.213, 1.0, -0.5549), (0.4845, 1.0, 0.5549), (-1.213, 1.0, 0.5549), (0.4845, 0.7681, -0.5549), (-1.213, 0.7681, -0.5549), (0.4845, 0.7681, 0.5549), (-1.213, 0.7681, 0.5549), (-1.839, 0.4329, -0.398), (-1.839, 0.4329, 0.398), (-1.872, 0.0, -0.4192), (-1.872, 0.0, 0.4192), (-1.69, 0.4217, -0.398), (-1.69, 0.4217, 0.398), (-1.723, 0.0, -0.4192), (-1.723, 0.0, 0.4192), (-1.699, 0.3006, -0.1694), (-1.699, 0.3006, 0.1694), (-1.713, 0.0, -0.1784), (-1.713, 0.0, 0.1784), (-2.34, 0.33, -0.1694), (-2.34, 0.33, 0.1694), (-2.354, 0.0, -0.1784), (-2.354, 0.0, 0.1784)], [], [(7, 3, 17, 19), (1, 3, 11, 9), (0, 4, 5, 1), (2, 3, 7, 6), (0, 2, 6, 4), (10, 8, 12, 14), (0, 1, 9, 8), (3, 2, 10, 11), (2, 0, 8, 10), (14, 12, 13, 15), (9, 11, 15, 13), (11, 10, 14, 15), (8, 9, 13, 12), (19, 17, 21, 23), (1, 5, 18, 16), (3, 1, 16, 17), (21, 20, 24, 25), (16, 18, 22, 20), (17, 16, 20, 21), (24, 26, 30, 28), (20, 22, 26, 24), (23, 21, 25, 27), (30, 31, 29, 28), (25, 24, 28, 29), (27, 25, 29, 31)])
me_cube.polygons.foreach_set('use_smooth', [True] * 25)
_uv = me_cube.uv_layers.new(name='UVMap')
_uv.uv.foreach_set('vector', [0.2038, 0.9982, 0.0, 0.9873, 0.1157, 0.8756, 0.2039, 0.8802, 0.3878, 0.5905, 0.001811, 0.5916, 0.08162, 0.4687, 0.3072, 0.468, 0.5917, 0.01567, 0.795, 0.0, 0.7948, 0.622, 0.5914, 0.6062, 0.5912, 0.01566, 0.5914, 0.6061, 0.3881, 0.622, 0.3878, 0.0, 0.9988, 0.009668, 1.0, 0.3957, 0.7963, 0.4066, 0.795, 0.0, 0.5437, 0.8476, 0.5444, 0.622, 0.5914, 0.6221, 0.5907, 0.8477, 0.386, 0.0, 0.3878, 0.5905, 0.3072, 0.468, 0.3062, 0.1229, 0.001811, 0.5916, 0.0, 0.001184, 0.08056, 0.1236, 0.08162, 0.4687, 0.0, 0.001184, 0.386, 0.0, 0.3062, 0.1229, 0.08056, 0.1236, 0.0, 0.00221, 0.7204, 0.0, 0.7238, 1.102, 0.003381, 1.104, 0.4349, 0.622, 0.4356, 0.8476, 0.3885, 0.8477, 0.3878, 0.6221, 0.2051, 0.9368, 0.2052, 0.5916, 0.2523, 0.5917, 0.2522, 0.9368, 0.3876, 0.5916, 0.3878, 0.9368, 0.3407, 0.9368, 0.3405, 0.5917, 0.8182, 0.7102, 0.8181, 0.622, 0.8485, 0.622, 0.8485, 0.7079, 0.001184, 0.6013, 0.2051, 0.5916, 0.2044, 0.7097, 0.1162, 0.7138, 0.0, 0.9873, 0.001184, 0.6013, 0.1162, 0.7138, 0.1157, 0.8756, 0.7254, 0.5313, 0.7238, 0.01462, 0.8031, 0.1628, 0.8038, 0.3827, 0.8485, 0.7103, 0.8484, 0.7985, 0.8182, 0.7962, 0.8181, 0.7102, 0.466, 0.622, 0.4665, 0.7838, 0.4361, 0.7839, 0.4356, 0.6221, 0.4745, 0.7524, 0.5356, 0.7524, 0.5416, 0.8824, 0.4744, 0.8827, 0.7238, 0.01462, 0.9983, 0.0, 0.9984, 0.1563, 0.8031, 0.1628, 1.0, 0.5443, 0.7254, 0.5313, 0.8038, 0.3827, 0.9991, 0.3879, 0.3197, 0.7621, 0.3195, 0.8346, 0.2523, 0.8326, 0.2526, 0.7637, 0.4748, 0.622, 0.5437, 0.6222, 0.5433, 0.7524, 0.4744, 0.7522, 0.801, 0.4917, 0.8621, 0.4917, 0.8622, 0.622, 0.795, 0.6217])
me_cube.materials.append(mat_material)
me_cube.use_remesh_preserve_volume = False
me_cube.use_remesh_preserve_attributes = False
me_cube.use_mirror_vertex_groups = False
me_cube.update()

# ---- objects
ob_sphere_001 = bpy.data.objects.new('Sphere.001', me_sphere_001)
ob_sphere = bpy.data.objects.new('Sphere', me_sphere)
ob_cube = bpy.data.objects.new('Cube', me_cube)
ob_lamp = bpy.data.objects.new('Lamp', light_lamp)
ob_camera = bpy.data.objects.new('Camera', cam_camera)

# ---- transforms, parenting, visibility, modifiers, constraints
ob_sphere_001.location = (0.0, 0.5251, 0.0)
ob_sphere_001.lineart.crease_threshold = 0.0
_m = ob_sphere_001.modifiers.new('Mirror', 'MIRROR')
_m.use_axis = (True, True, False)
ob_sphere.location = (0.0, -1.584, 0.0)
ob_sphere.lineart.crease_threshold = 0.0
_m = ob_sphere.modifiers.new('Mirror', 'MIRROR')
_m.use_clip = True
ob_cube.location = (0.0, 0.2119, 0.2061)
ob_cube.rotation_euler = (0.0, 0.0, -1.571)
ob_cube.scale = (1.119, 1.119, 1.119)
ob_cube.lock_rotations_4d = False
ob_cube.empty_display_type = 'ARROWS'
ob_cube.lineart.crease_threshold = 0.0
_m = ob_cube.modifiers.new('Mirror', 'MIRROR')
_m.use_axis = (False, True, False)
_m.use_clip = True
ob_lamp.location = (4.076, 1.005, 5.904)
ob_lamp.rotation_euler = (0.6503, 0.05522, 1.866)
ob_lamp.lock_rotations_4d = False
ob_lamp.empty_display_type = 'ARROWS'
ob_lamp.color = (0.0, 0.0, 0.0, 0.0)
ob_lamp.lineart.crease_threshold = 0.0
ob_camera.location = (7.481, -6.508, 5.344)
ob_camera.rotation_euler = (1.109, 0.01082, 0.8149)
ob_camera.lock_rotations_4d = False
ob_camera.empty_display_type = 'ARROWS'
ob_camera.color = (0.0, 0.0, 0.0, 0.0)
ob_camera.display_type = 'WIRE'
ob_camera.lineart.crease_threshold = 0.0

# ---- collection membership
col_collection_1.objects.link(ob_sphere_001)
col_collection_1.objects.link(ob_sphere)
col_collection_1.objects.link(ob_cube)
col_collection_1.objects.link(ob_lamp)
col_collection_1.objects.link(ob_camera)

# ---- scene / render settings (as saved in the file)
scene.camera = ob_camera
scene.frame_start = 1; scene.frame_end = 100; scene.frame_set(8)
scene.render.engine = 'BLENDER_EEVEE_NEXT'
scene.render.image_settings.color_mode = 'RGB'
scene.render.image_settings.compression = 90
scene.render.resolution_percentage = 50
scene.render.dither_intensity = 0.0
scene.cycles.use_denoising = False
scene.cycles.samples = 10
scene.cycles.sampling_pattern = 'TABULATED_SOBOL'
scene.cycles.light_sampling_threshold = 0.0
scene.cycles.use_adaptive_sampling = False
scene.cycles.use_light_tree = False
scene.cycles.blur_glossy = 0.0
scene.cycles.volume_bounces = 1
scene.cycles.pixel_filter_type = 'GAUSSIAN'
scene.cycles.sample_clamp_indirect = 0.0
scene.view_settings.view_transform = 'Standard'
bpy.context.view_layer.update()
